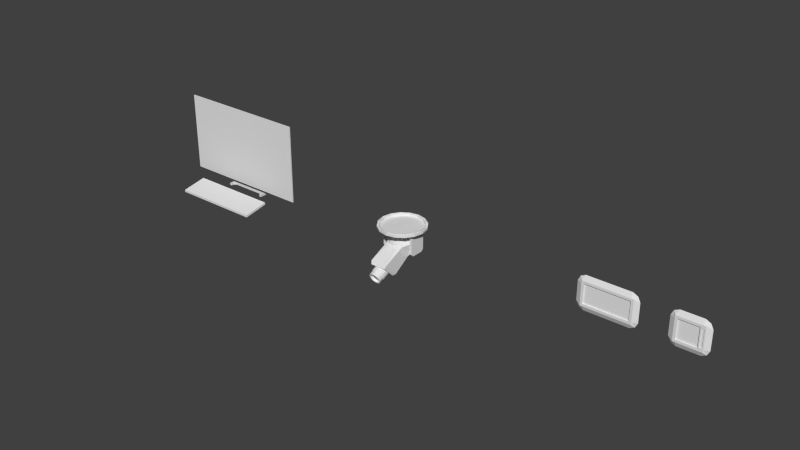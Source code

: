 # Source: digital.blend  (saved by Blender 2.67.0; exported with 4.5.12 LTS)
import bpy
from mathutils import Matrix  # noqa: F401  (used for matrix-valued properties, if any)

bpy.ops.wm.read_factory_settings(use_empty=True)
scene = bpy.context.scene
scene.name = 'Scene'

# ---- collections
col_collection_1 = bpy.data.collections.new('Collection 1'); scene.collection.children.link(col_collection_1)

# ---- world
world_world = bpy.data.worlds.new('World'); scene.world = world_world
world_world.color = (0.05088, 0.05088, 0.05088)
world_world.use_sun_shadow = False
world_world.sun_shadow_jitter_overblur = 0.0
world_world.cycles.sampling_method = 'MANUAL'
world_world.cycles.sample_map_resolution = 256

# ---- meshes
me_circle = bpy.data.meshes.new('Circle')
me_circle.from_pydata([(2.442e-17, -0.01, -0.1), (-0.03827, -0.01, -0.09239), (-0.07071, -0.01, -0.07071), (-0.09239, -0.01, -0.03827), (-0.1, -0.01, 3.616e-09), (-0.09239, -0.01, 0.03827), (-0.07071, -0.01, 0.07071), (-0.03827, -0.01, 0.09239), (-1.51e-08, -0.01, 0.1), (0.03827, -0.01, 0.09239), (0.07071, -0.01, 0.07071), (0.09239, -0.01, 0.03827), (0.1, -0.01, -1.947e-09), (0.09239, -0.01, -0.03827), (0.07071, -0.01, -0.07071), (0.03827, -0.01, -0.09239), (2.22e-17, 7.451e-09, -0.1), (-0.03827, 6.519e-09, -0.09239), (-0.07071, 5.588e-09, -0.07071), (-0.09239, 2.794e-09, -0.03827), (-0.1, 0.0, 4.371e-09), (-0.09239, -2.794e-09, 0.03827), (-0.07071, -5.588e-09, 0.07071), (-0.03827, -6.519e-09, 0.09239), (-1.51e-08, -7.451e-09, 0.1), (0.03827, -6.519e-09, 0.09239), (0.07071, -5.588e-09, 0.07071), (0.09239, -2.794e-09, 0.03827), (0.1, 0.0, -1.192e-09), (0.09239, 2.794e-09, -0.03827), (0.07071, 5.588e-09, -0.07071), (0.03827, 6.519e-09, -0.09239), (-0.03437, -0.01, -0.08297), (1.627e-09, -0.01, -0.0898), (-0.0635, -0.01, -0.0635), (-0.08297, -0.01, -0.03437), (-0.0898, -0.01, 3.771e-09), (-0.08297, -0.01, 0.03437), (-0.0635, -0.01, 0.0635), (-0.03437, -0.01, 0.08297), (-1.309e-08, -0.01, 0.0898), (0.03437, -0.01, 0.08297), (0.0635, -0.01, 0.0635), (0.08297, -0.01, 0.03437), (0.0898, -0.01, -8.631e-10), (0.08297, -0.01, -0.03437), (0.0635, -0.01, -0.0635), (0.03437, -0.01, -0.08297)], [], [(12, 13, 29, 28), (7, 8, 24, 23), (2, 3, 19, 18), (13, 14, 30, 29), (8, 9, 25, 24), (3, 4, 20, 19), (14, 15, 31, 30), (9, 10, 26, 25), (4, 5, 21, 20), (15, 0, 16, 31), (10, 11, 27, 26), (5, 6, 22, 21), (0, 1, 17, 16), (11, 12, 28, 27), (6, 7, 23, 22), (1, 2, 18, 17), (33, 32, 1, 0), (32, 34, 2, 1), (34, 35, 3, 2), (35, 36, 4, 3), (36, 37, 5, 4), (37, 38, 6, 5), (38, 39, 7, 6), (39, 40, 8, 7), (40, 41, 9, 8), (41, 42, 10, 9), (42, 43, 11, 10), (43, 44, 12, 11), (44, 45, 13, 12), (45, 46, 14, 13), (46, 47, 15, 14), (47, 33, 0, 15)])
_uv = me_circle.uv_layers.new(name='UVMap')
_uv.uv.foreach_set('vector', [0.7811, 0.4246, 0.7811, 0.2705, 0.8206, 0.2705, 0.8206, 0.4246, 0.7811, 0.4246, 0.7811, 0.2705, 0.8206, 0.2705, 0.8206, 0.4246, 0.8206, 0.2705, 0.8206, 0.4246, 0.7811, 0.4246, 0.7811, 0.2705, 0.7811, 0.4246, 0.7811, 0.2705, 0.8206, 0.2705, 0.8206, 0.4246, 0.7811, 0.4246, 0.7811, 0.2705, 0.8206, 0.2705, 0.8206, 0.4246, 0.8206, 0.2705, 0.8206, 0.4246, 0.7811, 0.4246, 0.7811, 0.2705, 0.8206, 0.2705, 0.8206, 0.4246, 0.7811, 0.4246, 0.7811, 0.2705, 0.7811, 0.4246, 0.7811, 0.2705, 0.8206, 0.2705, 0.8206, 0.4246, 0.8206, 0.2705, 0.8206, 0.4246, 0.7811, 0.4246, 0.7811, 0.2705, 0.8206, 0.2705, 0.8206, 0.4246, 0.7811, 0.4246, 0.7811, 0.2705, 0.7811, 0.4246, 0.7811, 0.2705, 0.8206, 0.2705, 0.8206, 0.4246, 0.8206, 0.2705, 0.8206, 0.4246, 0.7811, 0.4246, 0.7811, 0.2705, 0.8206, 0.2705, 0.8206, 0.4246, 0.7811, 0.4246, 0.7811, 0.2705, 0.7811, 0.4246, 0.7811, 0.2705, 0.8206, 0.2705, 0.8206, 0.4246, 0.7811, 0.4246, 0.7811, 0.2705, 0.8206, 0.2705, 0.8206, 0.4246, 0.8206, 0.2705, 0.8206, 0.4246, 0.7811, 0.4246, 0.7811, 0.2705, 0.845, 0.3711, 0.8647, 0.3908, 0.8602, 0.3976, 0.8382, 0.3756, 0.8647, 0.3908, 0.8905, 0.4015, 0.8889, 0.4094, 0.8602, 0.3976, 0.8905, 0.4015, 0.9184, 0.4015, 0.92, 0.4094, 0.8889, 0.4094, 0.9184, 0.4015, 0.9442, 0.3908, 0.9487, 0.3976, 0.92, 0.4094, 0.9442, 0.3908, 0.9639, 0.3711, 0.9706, 0.3756, 0.9487, 0.3976, 0.9639, 0.3711, 0.9746, 0.3453, 0.9825, 0.3469, 0.9706, 0.3756, 0.9746, 0.3453, 0.9746, 0.3174, 0.9825, 0.3158, 0.9825, 0.3469, 0.9746, 0.3174, 0.9639, 0.2916, 0.9706, 0.2871, 0.9825, 0.3158, 0.9639, 0.2916, 0.9442, 0.2719, 0.9487, 0.2651, 0.9706, 0.2871, 0.9442, 0.2719, 0.9184, 0.2612, 0.92, 0.2533, 0.9487, 0.2651, 0.9184, 0.2612, 0.8905, 0.2612, 0.8889, 0.2533, 0.92, 0.2533, 0.8905, 0.2612, 0.8647, 0.2719, 0.8602, 0.2651, 0.8889, 0.2533, 0.8647, 0.2719, 0.845, 0.2916, 0.8382, 0.2871, 0.8602, 0.2651, 0.845, 0.2916, 0.8343, 0.3174, 0.8264, 0.3158, 0.8382, 0.2871, 0.8343, 0.3174, 0.8343, 0.3453, 0.8264, 0.3469, 0.8264, 0.3158, 0.8343, 0.3453, 0.845, 0.3711, 0.8382, 0.3756, 0.8264, 0.3469])
me_circle.use_remesh_preserve_volume = False
me_circle.use_remesh_preserve_attributes = False
me_circle.use_mirror_vertex_groups = False
me_circle.update()
me_cube_003 = bpy.data.meshes.new('Cube.003')
me_cube_003.from_pydata([(-0.06, -0.06, -4.657e-09), (-0.06, 0.06, 4.657e-09), (0.07, 0.06, 4.657e-09), (0.07, -0.06, -4.657e-09), (-0.05, -0.05, 0.01), (-0.05, 0.05, 0.01), (0.06, 0.05, 0.01), (0.06, -0.05, 0.01), (-0.04, 0.05, 0.01), (0.05, 0.05, 0.01), (0.05, 0.07, 5.588e-09), (-0.04, 0.07, 5.588e-09), (0.05, -0.05, 0.01), (-0.04, -0.05, 0.01), (-0.04, -0.07, -5.588e-09), (0.05, -0.07, -5.588e-09), (0.04, 0.04, 0.005), (0.04, -0.04, 0.005), (-0.04, 0.04, 0.005), (-0.04, -0.04, 0.005), (-0.07, -0.04, -2.794e-09), (-0.07, 0.04, 2.794e-09), (-0.05, 0.04, 0.01), (-0.05, -0.04, 0.01), (0.08, 0.04, 2.794e-09), (0.08, -0.04, -2.794e-09), (0.06, -0.04, 0.01), (0.06, 0.04, 0.01), (-0.04, -0.04, 0.01), (-0.04, 0.04, 0.01), (0.04, -0.04, 0.01), (0.04, 0.04, 0.01), (0.055, -0.035, 0.01), (0.055, 0.035, 0.01), (0.045, 0.035, 0.01), (0.045, -0.035, 0.01), (0.054, -0.034, 0.008), (0.054, 0.034, 0.008), (0.046, 0.034, 0.008), (0.046, -0.034, 0.008)], [], [(22, 5, 1, 21), (9, 6, 2, 10), (26, 7, 3, 25), (13, 4, 0, 14), (29, 8, 5, 22), (5, 8, 11, 1), (8, 9, 10, 11), (7, 12, 15, 3), (12, 13, 14, 15), (27, 6, 9, 31), (31, 9, 8, 29), (13, 28, 23, 4), (6, 27, 24, 2), (4, 23, 20, 0), (23, 22, 21, 20), (28, 29, 22, 23), (27, 26, 25, 24), (31, 29, 18, 16), (29, 28, 19, 18), (28, 30, 17, 19), (17, 16, 18, 19), (7, 26, 30, 12), (36, 37, 38, 39), (12, 30, 28, 13), (30, 31, 16, 17), (33, 32, 26, 27), (34, 33, 27, 31), (32, 35, 30, 26), (35, 34, 31, 30), (37, 36, 32, 33), (38, 37, 33, 34), (36, 39, 35, 32), (39, 38, 34, 35), (20, 21, 1, 11, 10, 2, 24, 25, 3, 15, 14, 0)])
_uv = me_cube_003.uv_layers.new(name='UVMap')
_uv.uv.foreach_set('vector', [0.5849, 0.2629, 0.5473, 0.2182, 0.3849, 0.1965, 0.3849, 0.305, 0.5856, 0.2629, 0.5478, 0.2181, 0.385, 0.1963, 0.385, 0.3051, 0.587, 0.2627, 0.549, 0.2175, 0.3847, 0.1955, 0.3847, 0.3053, 0.586, 0.2627, 0.5481, 0.2177, 0.3846, 0.1958, 0.3846, 0.305, 0.4647, 0.4028, 0.5353, 0.4028, 0.5353, 0.4381, 0.4647, 0.4381, 0.5498, 0.2158, 0.5858, 0.2614, 0.3849, 0.3052, 0.3849, 0.1956, 0.5699, 0.03312, 0.5699, 0.4725, 0.3824, 0.4725, 0.3824, 0.03312, 0.5505, 0.2158, 0.5865, 0.2614, 0.3854, 0.3053, 0.3854, 0.1956, 0.5699, 0.03312, 0.5699, 0.4725, 0.3824, 0.4725, 0.3824, 0.03312, 0.4647, 0.04981, 0.5353, 0.04981, 0.5353, 0.08511, 0.4647, 0.1204, 0.4647, 0.1204, 0.5353, 0.08511, 0.5353, 0.4028, 0.4647, 0.4028, 0.4648, 0.4084, 0.5352, 0.4084, 0.5352, 0.4436, 0.4648, 0.4436, 0.5497, 0.2157, 0.5855, 0.261, 0.3855, 0.3047, 0.3855, 0.1956, 0.5493, 0.2158, 0.585, 0.261, 0.3857, 0.3045, 0.3857, 0.1958, 0.5819, 0.4842, 0.5819, 0.01999, 1.02, 0.01999, 1.02, 0.4842, 0.5536, 0.01901, 0.5536, 0.4846, 0.4286, 0.4846, 0.4286, 0.01901, 1.02, 0.01999, 1.02, 0.4842, 0.5819, 0.4842, 0.5819, 0.01999, 0.4876, 0.04526, 0.4876, 0.4569, 0.4598, 0.4569, 0.4598, 0.04526, 0.5223, 0.04526, 0.5223, 0.4569, 0.4598, 0.4569, 0.4598, 0.04526, 0.4598, 0.4569, 0.4598, 0.04526, 0.4876, 0.04526, 0.4876, 0.4569, 1.609, 0.01203, 1.609, 0.998, -0.6092, 0.998, -0.6092, 0.01203, 0.4648, 0.05589, 0.5352, 0.05589, 0.5352, 0.1264, 0.4648, 0.09114, 9.7e-05, 0.000103, 0.9999, 9.7e-05, 0.9999, 0.9411, 9.711e-05, 0.9411, 0.4648, 0.09114, 0.5352, 0.1264, 0.5352, 0.4084, 0.4648, 0.4084, 0.4598, 0.4569, 0.4598, 0.04526, 0.5223, 0.04526, 0.5223, 0.4569, 0.4372, 0.1439, 0.4372, 0.3638, 0.4057, 0.3795, 0.4057, 0.1282, 0.5628, 0.1439, 0.4372, 0.1439, 0.4057, 0.1282, 0.5943, 0.1282, 0.4372, 0.3638, 0.5628, 0.3638, 0.5943, 0.3795, 0.4057, 0.3795, 0.5628, 0.3638, 0.5628, 0.1439, 0.5943, 0.1282, 0.5943, 0.3795, 0.4434, 0.147, 0.4434, 0.3607, 0.4372, 0.3638, 0.4372, 0.1439, 0.5566, 0.147, 0.4434, 0.147, 0.4372, 0.1439, 0.5628, 0.1439, 0.4434, 0.3607, 0.5566, 0.3607, 0.5628, 0.3638, 0.4372, 0.3638, 0.5566, 0.3607, 0.5566, 0.147, 0.5628, 0.1439, 0.5628, 0.3638, 0.7835, 1.071, 0.2132, 1.069, 0.07085, 0.9976, 0.0, 0.8548, 0.001968, 0.2132, 0.07369, 0.07085, 0.2165, 0.0, 0.7868, 0.00175, 0.9291, 0.07348, 1.0, 0.2163, 0.998, 0.8579, 0.9263, 1.0])
me_cube_003.use_remesh_preserve_volume = False
me_cube_003.use_remesh_preserve_attributes = False
me_cube_003.use_mirror_vertex_groups = False
me_cube_003.update()
me_cube_002 = bpy.data.meshes.new('Cube.002')
me_cube_002.from_pydata([(-0.018, -0.179, 0.141), (-0.023, -0.171, 0.145), (-0.026, -0.171, 0.141), (-0.023, -0.179, 0.161), (-0.018, -0.186, 0.158), (-0.028, -0.161, 0.145), (-0.01, -0.183, 0.139), (-0.025, -0.17, 0.165), (-0.025, -0.162, 0.149), (-0.01, -0.191, 0.156), (-0.02, -0.178, 0.162), (-0.016, -0.185, 0.159), (-0.011, -0.17, 0.103), (0.0, -0.193, 0.155), (-0.026, -0.151, 0.15), (-0.026, -0.142, 0.131), (0.0, -0.186, 0.134), (-0.022, -0.166, 0.157), (-0.01, -0.149, 0.175), (-0.01, -0.142, 0.159), (-0.011, -0.13, 0.142), (-0.016, -0.152, 0.164), (0.0, -0.14, 0.16), (0.0, -0.135, 0.157), (-0.009, -0.148, 0.166), (0.0, -0.146, 0.167), (-0.037, -0.113, 0.14), (-0.037, -0.172, 0.086), (-0.02296, -0.02857, 0.02509), (-0.037, -0.03943, 0.01825), (-0.03333, -0.1198, -0.02757), (-0.01171, -0.1275, -0.03205), (-0.037, -0.03143, 0.004395), (-0.008277, -0.02148, 0.01962), (-0.037, -0.02973, -0.01656), (-0.037, -0.08775, -0.05006), (-0.03, -0.09832, -0.04982), (-0.02357, -0.108, -0.04799), (-0.01624, -0.1165, -0.04441), (-0.004479, -0.02021, 0.01743), (-0.008787, -0.01797, 0.006715), (-0.01276, -0.01798, -0.004357), (-0.01909, -0.02467, -0.02588), (-0.02252, -0.03926, -0.04386), (-0.02296, -0.04886, -0.05064), (-0.02252, -0.05953, -0.05557), (-0.02121, -0.07086, -0.05846), (-0.01909, -0.0824, -0.05921), (-0.01624, -0.09372, -0.05779), (0.0, -0.01976, 0.01666), (0.0, -0.01709, 0.005201), (0.0, -0.03702, -0.04774), (0.0, -0.04658, -0.05459), (0.0, -0.05729, -0.05945), (0.0, -0.06875, -0.06212), (0.0, -0.09211, -0.06059), (0.0, -0.1031, -0.05644), (0.0, -0.1217, -0.04219), (0.0, -0.03147, 0.03693), (0.0, -0.04005, 0.04497), (0.0, -0.05004, 0.05118), (0.0, -0.1304, 0.02391), (0.0, -0.1345, 0.0129), (0.0, -0.1365, 0.001294), (0.0, -0.1361, -0.01046), (0.0, -0.1334, -0.02192), (-0.004479, -0.03102, 0.03616), (-0.01276, -0.04877, 0.04898), (-0.01909, -0.1285, 0.02062), (-0.01624, -0.1329, 0.0101), (-0.01276, -0.1352, -0.0009039), (-0.008787, -0.1352, -0.01198), (-0.004479, -0.1329, -0.02269), (-0.01624, -0.03669, 0.03915), (-0.02357, -0.04516, 0.04273), (-0.037, -0.06523, 0.04493), (-0.02357, -0.1316, -0.007162), (-0.01624, -0.1327, -0.01629), (0.0, -0.1285, -0.03263), (-0.02121, -0.03297, 0.0327), (-0.037, -0.1215, -0.009526), (-0.02121, -0.129, -0.02274), (-0.01081, -0.1298, -0.02817), (-0.06, -0.1, 0.02), (-0.06, -0.06, 0.03), (-0.06, -0.011, -0.03), (0.0, -0.126, 0.147), (-0.037, -0.071, 0.048), (-0.02, -0.179, 0.137), (-0.011, -0.184, 0.134), (-0.022, -0.17, 0.165), (-0.023, -0.153, 0.153), (-0.023, -0.161, 0.17), (0.0, -0.185, 0.139), (-0.009, -0.188, 0.157), (-0.016, -0.181, 0.15), (-0.02, -0.174, 0.153), (-0.02, -0.162, 0.169), (-0.018, -0.154, 0.173), (-0.018, -0.146, 0.157), (0.0, -0.19, 0.156), (-0.009, -0.184, 0.149), (-0.02, -0.143, 0.154), (-0.02, -0.158, 0.161), (-0.016, -0.156, 0.172), (0.0, -0.186, 0.148), (-0.011, -0.137, 0.156), (-0.009, -0.152, 0.174), (0.0, -0.147, 0.176), (0.0, -0.15, 0.175), (0.0, -0.129, 0.143), (-0.01171, -0.02562, 0.02679), (-0.03333, -0.03337, 0.02231), (-0.02296, -0.1246, -0.03035), (-0.01081, -0.02338, 0.02291), (-0.02121, -0.02418, 0.01748), (-0.0308, -0.027, 0.01127), (-0.0369, -0.1053, -0.03811), (-0.0308, -0.1134, -0.03862), (-0.02121, -0.1202, -0.03796), (-0.01081, -0.1253, -0.03593), (-0.01624, -0.02045, 0.01103), (-0.02357, -0.02159, 0.001901), (-0.03, -0.02484, -0.007398), (-0.037, -0.03725, -0.02552), (-0.0369, -0.07732, -0.04852), (-0.008277, -0.1234, -0.03922), (-0.01624, -0.02024, -0.01536), (-0.02121, -0.03109, -0.0355), (-0.01276, -0.1044, -0.05425), (-0.008787, -0.114, -0.04872), (-0.004479, -0.1221, -0.04142), (0.0, -0.01671, -0.006555), (0.0, -0.01862, -0.01816), (0.0, -0.02277, -0.02917), (0.0, -0.02898, -0.03916), (0.0, -0.0805, -0.0625), (0.0, -0.1131, -0.05023), (0.0, -0.06105, 0.05532), (0.0, -0.07265, 0.05724), (-0.008787, -0.03918, 0.04346), (-0.01624, -0.05943, 0.05253), (-0.01909, -0.07076, 0.05395), (0.0, -0.02462, 0.02737), (-0.008277, -0.02975, 0.03396), (-0.03, -0.05484, 0.04456), (-0.037, -0.1233, 0.0114), (-0.03, -0.1283, 0.002137), (-0.07, -0.011, -0.04), (-0.008277, -0.1317, -0.02489), (-0.07, -0.011, 0.03), (-0.01081, -0.02786, 0.03067), (-0.07, -0.011, 0.02), (-0.0308, -0.03975, 0.03336), (-0.037, -0.04793, 0.03297), (-0.07, -0.11, -0.03), (-0.0308, -0.1262, -0.01653), (-0.07, -0.11, 0.02), (-0.07, -0.06, -0.04), (-0.07, -0.1, -0.04), (-0.06, -0.1, -0.03), (-0.06, -0.06, -0.03), (-0.06, -0.06, 0.02), (-0.07, -0.1, 0.03), (-0.06, -0.1, 0.03), (-0.07, -0.011, -0.03), (0.0, -0.113, 0.14), (-0.07, -0.06, 0.03), (-0.06, -0.1, -0.04), (-0.06, -0.06, -0.04), (-0.06, -0.11, 0.02), (-0.06, -0.11, -0.03), (-0.06, -0.011, 0.02), (-0.06, -0.011, 0.03), (-0.06, -0.011, -0.04), (0.0, -0.01, -0.09), (-0.03444, -0.01, -0.08315), (-0.06364, -0.01, -0.06364), (-0.08315, -0.01, -0.03444), (-0.09, -0.01, -5.943e-09), (-0.08315, -0.01, 0.03444), (-0.06364, -0.01, 0.06364), (-0.03444, -0.01, 0.08315), (0.0, -0.01, 0.09), (0.0, 6.706e-09, -0.09), (-0.03444, 6.706e-09, -0.08315), (-0.06364, 5.029e-09, -0.06364), (-0.08315, 3.353e-09, -0.03444), (-0.09, -5.082e-24, -5.029e-09), (-0.08315, -3.353e-09, 0.03444), (-0.06364, -5.029e-09, 0.06364), (-0.03444, -6.706e-09, 0.08315), (0.0, -6.706e-09, 0.09), (0.0, -0.01, -2.857e-08), (-0.032, -0.126, 0.147), (-0.026, -0.158, 0.114), (-0.02, -0.135, 0.137), (-0.032, -0.174, 0.098), (-0.02, -0.165, 0.107), (-0.028, -0.15, 0.122), (0.0, -0.171, 0.101)], [], [(1, 3, 7, 8), (4, 0, 6, 9), (0, 4, 3, 1), (10, 3, 4, 11), (1, 8, 5, 2), (36, 35, 47, 48), (40, 39, 49, 50), (44, 43, 51, 52), (45, 44, 52, 53), (46, 45, 53, 54), (62, 61, 68, 69), (63, 62, 69, 70), (64, 63, 70, 71), (65, 64, 71, 72), (71, 70, 76, 77), (78, 65, 72), (78, 82, 31), (27, 68, 61), (98, 99, 91, 92), (98, 92, 97, 104), (101, 94, 100, 105), (116, 115, 121, 122), (139, 138, 141, 142), (111, 143, 114), (144, 143, 151), (151, 143, 111), (124, 125, 160, 161), (161, 160, 168, 169), (9, 6, 93, 13), (160, 171, 168), (7, 92, 91, 8), (99, 19, 106, 102), (6, 0, 88, 89), (19, 22, 23, 106), (0, 1, 2, 88), (29, 162, 154), (152, 165, 148, 158, 159, 155, 157, 163, 167, 150), (164, 163, 157, 170), (169, 158, 148, 174), (85, 165, 152, 172), (173, 150, 167, 84), (174, 148, 165, 85), (172, 152, 150, 173), (84, 167, 163, 164), (170, 157, 155, 171), (169, 168, 159, 158), (168, 171, 155, 159), (18, 19, 99, 98), (108, 22, 19, 18), (95, 11, 94, 101), (94, 9, 13, 100), (4, 9, 94, 11), (7, 3, 10, 90), (97, 92, 7, 90), (107, 18, 98, 104), (108, 18, 107, 109), (25, 109, 107, 24), (96, 10, 11, 95), (10, 96, 17, 90), (90, 17, 103, 97), (21, 104, 97, 103), (24, 107, 104, 21), (89, 16, 93, 6), (91, 99, 102, 14), (8, 91, 14, 5), (20, 106, 23, 110), (113, 30, 118, 119), (29, 112, 116, 32), (31, 113, 119, 120), (28, 111, 114, 115), (112, 28, 115, 116), (119, 118, 37, 38), (32, 116, 122, 123), (120, 119, 38, 126), (115, 114, 33, 121), (118, 117, 36, 37), (121, 33, 39, 40), (37, 36, 48, 129), (122, 121, 40, 41), (38, 37, 129, 130), (123, 122, 41, 127), (126, 38, 130, 131), (34, 123, 127, 42), (35, 125, 46, 47), (124, 34, 42, 128), (47, 46, 54, 136), (128, 42, 134, 135), (48, 47, 136, 55), (43, 128, 135, 51), (129, 48, 55, 56), (41, 40, 50, 132), (130, 129, 56, 137), (127, 41, 132, 133), (131, 130, 137, 57), (42, 127, 133, 134), (59, 58, 66, 140), (60, 59, 140, 67), (138, 60, 67, 141), (141, 67, 74, 145), (72, 71, 77, 149), (142, 141, 145, 75), (69, 68, 146, 147), (140, 66, 144, 73), (70, 69, 147, 76), (67, 140, 73, 74), (76, 147, 80, 156), (74, 73, 79, 153), (77, 76, 156, 81), (145, 74, 153, 154), (149, 77, 81, 82), (73, 144, 151, 79), (78, 31, 120), (78, 120, 126), (114, 143, 33), (78, 126, 131), (33, 143, 39), (39, 143, 49), (78, 131, 57), (58, 143, 66), (78, 72, 149), (66, 143, 144), (78, 149, 82), (79, 151, 111, 28), (75, 87, 142), (153, 79, 28, 112), (81, 156, 30, 113), (80, 146, 83), (154, 153, 112, 29), (82, 81, 113, 31), (32, 123, 34), (145, 154, 75), (139, 142, 26), (162, 75, 154), (87, 75, 162), (26, 142, 87), (30, 117, 118), (80, 30, 156), (80, 117, 30), (117, 35, 36), (146, 80, 147), (160, 125, 35, 117), (117, 80, 160), (125, 45, 46), (125, 124, 44), (125, 44, 45), (124, 43, 44), (124, 128, 43), (27, 146, 68), (161, 162, 32), (146, 87, 162, 83), (164, 170, 83), (26, 87, 146, 27), (160, 80, 83), (160, 83, 170, 171), (83, 162, 84, 164), (162, 161, 85, 172), (21, 103, 17, 96, 95, 101, 105, 25, 24), (166, 139, 26), (32, 162, 29), (32, 34, 124), (32, 124, 161), (161, 169, 174, 85), (84, 162, 172, 173), (173, 193, 182), (180, 181, 190, 189), (175, 176, 185, 184), (193, 173, 172), (181, 182, 191, 190), (176, 177, 186, 185), (193, 172, 85), (182, 183, 192, 191), (177, 178, 187, 186), (193, 85, 174), (176, 193, 174), (178, 179, 188, 187), (193, 176, 175), (176, 174, 148, 177), (179, 180, 189, 188), (150, 173, 182, 181), (165, 152, 180, 179, 178), (180, 152, 150), (178, 148, 165), (150, 181, 180), (148, 178, 177), (193, 183, 182), (197, 199, 194), (5, 14, 15, 199), (2, 5, 199, 195), (88, 2, 195, 198), (89, 88, 198, 12), (102, 106, 20, 196), (16, 89, 12, 200), (14, 102, 196, 15), (194, 26, 27, 197), (194, 86, 166), (166, 26, 194), (27, 61, 200, 197), (197, 198, 195, 199), (15, 196, 20, 110, 194, 199), (86, 194, 110), (198, 197, 200, 12)])
_uv = me_cube_002.uv_layers.new(name='UVMap')
_uv.uv.foreach_set('vector', [0.9179, 0.2971, 0.955, 0.2992, 0.9532, 0.3191, 0.9161, 0.3182, 0.9573, 0.281, 0.9191, 0.2754, 0.9223, 0.256, 0.9607, 0.262, 0.9191, 0.2754, 0.9573, 0.281, 0.955, 0.2992, 0.9179, 0.2971, 0.9458, 0.3901, 0.9607, 0.3989, 0.9284, 0.4353, 0.9183, 0.4271, 0.9179, 0.2971, 0.9161, 0.3182, 0.906, 0.3162, 0.9081, 0.2953, 0.1964, 0.3372, 0.19, 0.3182, 0.2272, 0.3203, 0.2257, 0.3387, 0.05716, 0.06515, 0.04816, 0.08395, 0.04024, 0.08225, 0.04163, 0.0618, 0.2323, 0.2581, 0.2341, 0.2377, 0.2746, 0.2424, 0.2736, 0.2629, 0.2306, 0.2792, 0.2323, 0.2581, 0.2736, 0.2629, 0.271, 0.284, 0.2288, 0.3002, 0.2306, 0.2792, 0.271, 0.284, 0.2669, 0.3047, 0.2709, 0.1918, 0.2675, 0.2056, 0.2338, 0.1984, 0.2423, 0.1857, 0.2738, 0.1751, 0.2709, 0.1918, 0.2423, 0.1857, 0.2512, 0.1703, 0.2759, 0.1562, 0.2738, 0.1751, 0.2512, 0.1703, 0.2604, 0.1529, 0.2773, 0.1358, 0.2759, 0.1562, 0.2604, 0.1529, 0.2693, 0.1341, 0.2604, 0.1529, 0.2512, 0.1703, 0.2322, 0.1571, 0.2472, 0.1438, 0.2778, 0.1146, 0.2773, 0.1358, 0.2693, 0.1341, 0.2778, 0.1146, 0.2582, 0.1225, 0.2566, 0.1144, 0.8229, 0.8415, 0.9029, 0.5008, 0.9857, 0.5178, 0.9535, 0.3579, 0.9158, 0.3596, 0.9149, 0.3395, 0.9539, 0.3399, 0.9522, 0.2463, 0.971, 0.2899, 0.9543, 0.2946, 0.9392, 0.2552, 0.8623, 0.4048, 0.8793, 0.4462, 0.8336, 0.4584, 0.8214, 0.4159, 0.09799, 0.08072, 0.07898, 0.08787, 0.07028, 0.0743, 0.08536, 0.06103, 0.1412, 0.2612, 0.1243, 0.252, 0.1283, 0.2247, 0.1459, 0.229, 0.0608, 0.1036, 0.03966, 0.1034, 0.05929, 0.09553, 0.0546, 0.1185, 0.03966, 0.1034, 0.05915, 0.1117, 0.05915, 0.1117, 0.03966, 0.1034, 0.0608, 0.1036, 0.2013, 0.2179, 0.1944, 0.3, 0.1353, 0.3186, 0.1546, 0.2526, 0.3307, 0.2303, 0.4173, 0.2737, 0.3837, 0.2763, 0.3389, 0.2512, 0.9607, 0.262, 0.9223, 0.256, 0.9278, 0.2353, 0.9641, 0.2412, 0.4173, 0.2737, 0.3917, 0.2956, 0.3837, 0.2763, 0.9532, 0.3191, 0.9539, 0.3399, 0.9149, 0.3395, 0.9161, 0.3182, 0.9158, 0.3596, 0.9178, 0.379, 0.9057, 0.3806, 0.9065, 0.359, 0.9223, 0.256, 0.9191, 0.2754, 0.9099, 0.2748, 0.9117, 0.2538, 0.9178, 0.379, 0.9201, 0.4003, 0.9082, 0.4031, 0.9057, 0.3806, 0.9191, 0.2754, 0.9179, 0.2971, 0.9081, 0.2953, 0.9099, 0.2748, 0.1114, 0.1028, 0.158, 0.124, 0.1111, 0.1335, 0.2567, 0.3391, 0.4168, 0.3391, 0.4488, 0.3391, 0.4488, 0.4992, 0.4488, 0.6273, 0.4168, 0.6593, 0.2567, 0.6593, 0.2247, 0.6273, 0.2247, 0.4992, 0.2247, 0.3391, 0.03481, 0.6004, 0.004577, 0.6005, 0.004576, 0.5577, 0.03481, 0.5577, 0.1934, 0.4932, 0.1632, 0.4932, 0.1632, 0.3422, 0.1934, 0.3422, 0.651, 0.7097, 0.6803, 0.7097, 0.6803, 0.8565, 0.651, 0.8565, 0.101, 0.3422, 0.1312, 0.3422, 0.1312, 0.4932, 0.101, 0.4932, 0.651, 0.6804, 0.6803, 0.6804, 0.6803, 0.7097, 0.651, 0.7097, 0.651, 0.8565, 0.6803, 0.8565, 0.6803, 0.8859, 0.651, 0.8859, 0.03481, 0.7214, 0.004578, 0.7214, 0.004577, 0.6005, 0.03481, 0.6004, 0.03481, 0.5577, 0.004576, 0.5577, 0.004577, 0.4065, 0.03481, 0.4065, 0.03481, 0.2429, 0.03481, 0.3638, 0.004577, 0.3638, 0.004577, 0.2429, 0.03481, 0.3638, 0.03481, 0.4065, 0.004577, 0.4065, 0.004577, 0.3638, 0.9538, 0.377, 0.9178, 0.379, 0.9158, 0.3596, 0.9535, 0.3579, 0.9555, 0.3978, 0.9201, 0.4003, 0.9178, 0.379, 0.9538, 0.377, 0.891, 0.3947, 0.9183, 0.4271, 0.8793, 0.4462, 0.8623, 0.4048, 0.8793, 0.4462, 0.8843, 0.4623, 0.8339, 0.4744, 0.8336, 0.4584, 0.9284, 0.4353, 0.8843, 0.4623, 0.8793, 0.4462, 0.9183, 0.4271, 0.9768, 0.3461, 0.9607, 0.3989, 0.9458, 0.3901, 0.9608, 0.3444, 0.9543, 0.2946, 0.971, 0.2899, 0.9768, 0.3461, 0.9608, 0.3444, 0.9091, 0.221, 0.9195, 0.2068, 0.9522, 0.2463, 0.9392, 0.2552, 0.8744, 0.1779, 0.9195, 0.2068, 0.9091, 0.221, 0.8687, 0.1934, 0.8436, 0.2325, 0.8687, 0.1934, 0.9091, 0.221, 0.8792, 0.2539, 0.9077, 0.3693, 0.9458, 0.3901, 0.9183, 0.4271, 0.891, 0.3947, 0.9458, 0.3901, 0.9077, 0.3693, 0.9179, 0.3383, 0.9608, 0.3444, 0.9608, 0.3444, 0.9179, 0.3383, 0.9155, 0.304, 0.9543, 0.2946, 0.9034, 0.2773, 0.9392, 0.2552, 0.9543, 0.2946, 0.9155, 0.304, 0.8792, 0.2539, 0.9091, 0.221, 0.9392, 0.2552, 0.9034, 0.2773, 0.9117, 0.2538, 0.9179, 0.2322, 0.9278, 0.2353, 0.9223, 0.256, 0.9149, 0.3395, 0.9158, 0.3596, 0.9065, 0.359, 0.9057, 0.3381, 0.9161, 0.3182, 0.9149, 0.3395, 0.9057, 0.3381, 0.906, 0.3162, 0.8741, 0.3822, 0.9057, 0.3806, 0.9082, 0.4031, 0.8766, 0.4053, 0.2355, 0.1144, 0.2151, 0.1144, 0.2197, 0.09142, 0.2386, 0.09854, 0.1114, 0.1028, 0.1023, 0.1038, 0.09799, 0.08072, 0.1116, 0.07386, 0.2566, 0.1144, 0.2355, 0.1144, 0.2386, 0.09854, 0.2583, 0.1064, 0.08195, 0.1038, 0.0608, 0.1036, 0.05929, 0.09553, 0.07898, 0.08787, 0.1023, 0.1038, 0.08195, 0.1038, 0.07898, 0.08787, 0.09799, 0.08072, 0.2386, 0.09854, 0.2197, 0.09142, 0.2325, 0.072, 0.2475, 0.08516, 0.1116, 0.07386, 0.09799, 0.08072, 0.08536, 0.06103, 0.0995, 0.0493, 0.2583, 0.1064, 0.2386, 0.09854, 0.2475, 0.08516, 0.2628, 0.09954, 0.07898, 0.08787, 0.05929, 0.09553, 0.05485, 0.08862, 0.07028, 0.0743, 0.2197, 0.09142, 0.2062, 0.08504, 0.2185, 0.06054, 0.2325, 0.072, 0.07028, 0.0743, 0.05485, 0.08862, 0.04816, 0.08395, 0.05716, 0.06515, 0.2325, 0.072, 0.2185, 0.06054, 0.2429, 0.04414, 0.2517, 0.05911, 0.08536, 0.06103, 0.07028, 0.0743, 0.05716, 0.06515, 0.06631, 0.04774, 0.2475, 0.08516, 0.2325, 0.072, 0.2517, 0.05911, 0.2607, 0.07629, 0.0995, 0.0493, 0.08536, 0.06103, 0.06631, 0.04774, 0.07526, 0.03239, 0.2628, 0.09954, 0.2475, 0.08516, 0.2607, 0.07629, 0.2695, 0.09502, 0.1151, 0.03924, 0.0995, 0.0493, 0.07526, 0.03239, 0.08367, 0.01969, 0.19, 0.3182, 0.1944, 0.3, 0.2288, 0.3002, 0.2272, 0.3203, 0.2013, 0.2179, 0.2001, 0.1993, 0.2372, 0.202, 0.2357, 0.2187, 0.2272, 0.3203, 0.2288, 0.3002, 0.2669, 0.3047, 0.2615, 0.3243, 0.2357, 0.2187, 0.2372, 0.202, 0.2715, 0.2061, 0.2739, 0.2232, 0.2257, 0.3387, 0.2272, 0.3203, 0.2615, 0.3243, 0.2548, 0.3421, 0.2341, 0.2377, 0.2357, 0.2187, 0.2739, 0.2232, 0.2746, 0.2424, 0.2517, 0.05911, 0.2429, 0.04414, 0.2716, 0.03856, 0.2743, 0.05472, 0.06631, 0.04774, 0.05716, 0.06515, 0.04163, 0.0618, 0.04376, 0.04288, 0.2607, 0.07629, 0.2517, 0.05911, 0.2743, 0.05472, 0.2763, 0.07327, 0.07526, 0.03239, 0.06631, 0.04774, 0.04376, 0.04288, 0.04656, 0.0262, 0.2695, 0.09502, 0.2607, 0.07629, 0.2763, 0.07327, 0.2774, 0.09348, 0.08367, 0.01969, 0.07526, 0.03239, 0.04656, 0.0262, 0.04992, 0.01241, 0.04095, 0.1447, 0.0399, 0.1245, 0.04784, 0.123, 0.05654, 0.1418, 0.04278, 0.1633, 0.04095, 0.1447, 0.05654, 0.1418, 0.06541, 0.159, 0.04532, 0.1794, 0.04278, 0.1633, 0.06541, 0.159, 0.07411, 0.174, 0.07411, 0.174, 0.06541, 0.159, 0.08466, 0.1462, 0.09862, 0.1577, 0.2693, 0.1341, 0.2604, 0.1529, 0.2472, 0.1438, 0.2626, 0.1294, 0.1459, 0.229, 0.1283, 0.2247, 0.1311, 0.1949, 0.1491, 0.1917, 0.2423, 0.1857, 0.2338, 0.1984, 0.2022, 0.179, 0.218, 0.1689, 0.05654, 0.1418, 0.04784, 0.123, 0.0546, 0.1185, 0.0698, 0.1329, 0.2512, 0.1703, 0.2423, 0.1857, 0.218, 0.1689, 0.2322, 0.1571, 0.06541, 0.159, 0.05654, 0.1418, 0.0698, 0.1329, 0.08466, 0.1462, 0.2322, 0.1571, 0.218, 0.1689, 0.2057, 0.1444, 0.2195, 0.1375, 0.08466, 0.1462, 0.0698, 0.1329, 0.07872, 0.1196, 0.09762, 0.1268, 0.2472, 0.1438, 0.2322, 0.1571, 0.2195, 0.1375, 0.2385, 0.1303, 0.09862, 0.1577, 0.08466, 0.1462, 0.09762, 0.1268, 0.1111, 0.1335, 0.2626, 0.1294, 0.2472, 0.1438, 0.2385, 0.1303, 0.2582, 0.1225, 0.0698, 0.1329, 0.0546, 0.1185, 0.05915, 0.1117, 0.07872, 0.1196, 0.2778, 0.1146, 0.2566, 0.1144, 0.2583, 0.1064, 0.2778, 0.1146, 0.2583, 0.1064, 0.2628, 0.09954, 0.05929, 0.09553, 0.03966, 0.1034, 0.05485, 0.08862, 0.2778, 0.1146, 0.2628, 0.09954, 0.2695, 0.09502, 0.05485, 0.08862, 0.03966, 0.1034, 0.04816, 0.08395, 0.04816, 0.08395, 0.03966, 0.1034, 0.04024, 0.08225, 0.2778, 0.1146, 0.2695, 0.09502, 0.2774, 0.09348, 0.0399, 0.1245, 0.03966, 0.1034, 0.04784, 0.123, 0.2778, 0.1146, 0.2693, 0.1341, 0.2626, 0.1294, 0.04784, 0.123, 0.03966, 0.1034, 0.0546, 0.1185, 0.2778, 0.1146, 0.2626, 0.1294, 0.2582, 0.1225, 0.07872, 0.1196, 0.05915, 0.1117, 0.0608, 0.1036, 0.08195, 0.1038, 0.09639, 0.2226, 0.0878, 0.2175, 0.1006, 0.186, 0.09762, 0.1268, 0.07872, 0.1196, 0.08195, 0.1038, 0.1023, 0.1038, 0.2385, 0.1303, 0.2195, 0.1375, 0.2151, 0.1144, 0.2355, 0.1144, 0.2057, 0.1444, 0.2022, 0.179, 0.1526, 0.172, 0.1111, 0.1335, 0.09762, 0.1268, 0.1023, 0.1038, 0.1114, 0.1028, 0.2582, 0.1225, 0.2385, 0.1303, 0.2355, 0.1144, 0.2566, 0.1144, 0.1116, 0.07386, 0.0995, 0.0493, 0.1151, 0.03924, 0.09862, 0.1577, 0.1111, 0.1335, 0.1141, 0.1675, 0.07953, 0.5081, 0.1568, 0.4927, 0.2293, 0.8808, 0.158, 0.124, 0.1141, 0.1675, 0.1111, 0.1335, 0.07884, 0.2934, 0.07395, 0.3011, 0.01413, 0.2941, 0.2293, 0.8808, 0.1568, 0.4927, 0.2302, 0.4714, 0.2151, 0.1144, 0.2062, 0.08504, 0.2197, 0.09142, 0.2057, 0.1444, 0.2151, 0.1144, 0.2195, 0.1375, 0.2057, 0.1444, 0.2062, 0.08504, 0.2151, 0.1144, 0.2062, 0.08504, 0.2028, 0.05084, 0.2185, 0.06054, 0.2022, 0.179, 0.2057, 0.1444, 0.218, 0.1689, 0.1353, 0.3186, 0.1944, 0.3, 0.19, 0.3182, 0.1754, 0.3388, 0.2062, 0.08504, 0.2057, 0.1444, 0.1622, 0.0929, 0.1944, 0.3, 0.2306, 0.2792, 0.2288, 0.3002, 0.1944, 0.3, 0.2013, 0.2179, 0.2323, 0.2581, 0.1944, 0.3, 0.2323, 0.2581, 0.2306, 0.2792, 0.2013, 0.2179, 0.2341, 0.2377, 0.2323, 0.2581, 0.2013, 0.2179, 0.2357, 0.2187, 0.2341, 0.2377, 0.8229, 0.8415, 0.8253, 0.4544, 0.9029, 0.5008, 0.1676, 0.04492, 0.158, 0.124, 0.1116, 0.07386, 0.06266, 0.1815, 0.07884, 0.2934, 0.01413, 0.2941, 0.02807, 0.2267, 0.3433, 0.3494, 0.3635, 0.3431, 0.3645, 0.3784, 0.5094, 0.8846, 0.5726, 0.4675, 0.8386, 0.4589, 0.8386, 0.8306, 0.1622, 0.0929, 0.2057, 0.1444, 0.1526, 0.172, 0.4173, 0.2737, 0.3645, 0.3784, 0.3635, 0.3431, 0.3917, 0.2956, 0.3645, 0.3784, 0.262, 0.3267, 0.2973, 0.3203, 0.3433, 0.3494, 0.3681, 0.5109, 0.1912, 0.5109, 0.1912, 0.3341, 0.3681, 0.3341, 0.1363, 0.8419, 0.04971, 0.6968, 0.006297, 0.5033, 0.04921, 0.3097, 0.1361, 0.1451, 0.2878, 0.07722, 0.4825, 0.02885, 0.4825, 0.987, 0.2878, 0.9387, 0.07953, 0.8808, 0.07953, 0.5081, 0.2293, 0.8808, 0.1116, 0.07386, 0.158, 0.124, 0.1114, 0.1028, 0.1271, 0.2286, 0.1217, 0.2063, 0.1317, 0.1896, 0.1116, 0.07386, 0.1191, 0.03163, 0.1676, 0.04492, 0.1912, 0.5109, 0.1559, 0.5109, 0.1559, 0.3341, 0.1912, 0.3341, 0.4035, 0.5109, 0.3681, 0.5109, 0.3681, 0.3341, 0.4035, 0.3341, 0.5695, 0.1553, 0.5215, 0.06446, 0.6544, 0.1275, 0.582, 0.2006, 0.6249, 0.1704, 0.6354, 0.1805, 0.5885, 0.214, 0.3629, 0.08674, 0.39, 0.1416, 0.377, 0.1507, 0.3477, 0.09441, 0.5215, 0.06446, 0.5695, 0.1553, 0.5547, 0.1558, 0.6249, 0.1704, 0.6544, 0.1275, 0.6671, 0.1339, 0.6354, 0.1805, 0.39, 0.1416, 0.4274, 0.1835, 0.4182, 0.1959, 0.377, 0.1507, 0.5215, 0.06446, 0.5547, 0.1558, 0.4836, 0.1607, 0.6544, 0.1275, 0.6742, 0.07492, 0.6879, 0.08026, 0.6671, 0.1339, 0.4274, 0.1835, 0.4761, 0.2083, 0.472, 0.2231, 0.4182, 0.1959, 0.5215, 0.06446, 0.4836, 0.1607, 0.4686, 0.162, 0.39, 0.1416, 0.5215, 0.06446, 0.4686, 0.162, 0.4761, 0.2083, 0.5301, 0.2138, 0.5315, 0.2289, 0.472, 0.2231, 0.5215, 0.06446, 0.39, 0.1416, 0.3629, 0.08674, 0.39, 0.1416, 0.4686, 0.162, 0.4702, 0.1768, 0.4274, 0.1835, 0.5301, 0.2138, 0.582, 0.2006, 0.5885, 0.214, 0.5315, 0.2289, 0.5699, 0.1697, 0.5695, 0.1553, 0.6544, 0.1275, 0.6249, 0.1704, 0.4849, 0.1752, 0.5554, 0.1702, 0.582, 0.2006, 0.5301, 0.2138, 0.4761, 0.2083, 0.582, 0.2006, 0.5554, 0.1702, 0.5699, 0.1697, 0.4761, 0.2083, 0.4702, 0.1768, 0.4849, 0.1752, 0.5699, 0.1697, 0.6249, 0.1704, 0.582, 0.2006, 0.4702, 0.1768, 0.4761, 0.2083, 0.4274, 0.1835, 0.5215, 0.06446, 0.6742, 0.07492, 0.6544, 0.1275, 0.8214, 0.3936, 0.6774, 0.4142, 0.5295, 0.4007, 0.906, 0.3162, 0.9057, 0.3381, 0.864, 0.3369, 0.8555, 0.3132, 0.9081, 0.2953, 0.906, 0.3162, 0.8555, 0.3132, 0.8494, 0.29, 0.9099, 0.2748, 0.9081, 0.2953, 0.8494, 0.29, 0.8451, 0.2664, 0.9117, 0.2538, 0.9099, 0.2748, 0.8451, 0.2664, 0.8451, 0.2435, 0.9065, 0.359, 0.9057, 0.3806, 0.8741, 0.3822, 0.8688, 0.3592, 0.9179, 0.2322, 0.9117, 0.2538, 0.8451, 0.2435, 0.8457, 0.2209, 0.9057, 0.3381, 0.9065, 0.359, 0.8688, 0.3592, 0.864, 0.3369, 0.5393, 0.9423, 0.5094, 0.8846, 0.8386, 0.8306, 0.819, 0.8819, 0.2091, 0.9406, 0.07953, 0.9406, 0.07953, 0.8808, 0.07953, 0.8808, 0.2293, 0.8808, 0.2091, 0.9406, 0.8229, 0.8415, 0.9857, 0.5178, 0.9876, 0.8964, 0.8474, 0.8932, 0.8214, 0.3936, 0.7685, 0.446, 0.7257, 0.4215, 0.6774, 0.4142, 0.5021, 0.3829, 0.5253, 0.4182, 0.5599, 0.4452, 0.6021, 0.4506, 0.4793, 0.4698, 0.4941, 0.3368, 0.6021, 0.4698, 0.4793, 0.4698, 0.6021, 0.4506, 0.8103, 0.4241, 0.859, 0.3759, 0.8454, 0.5015, 0.836, 0.4586])
me_cube_002.use_remesh_preserve_volume = False
me_cube_002.use_remesh_preserve_attributes = False
me_cube_002.use_mirror_vertex_groups = False
me_cube_002.update()
me_cube = bpy.data.meshes.new('Cube')
me_cube.from_pydata([(-0.11, -0.06, -4.657e-09), (-0.11, 0.06, 4.657e-09), (0.11, 0.06, 4.657e-09), (0.11, -0.06, -4.657e-09), (-0.1, -0.05, 0.01), (-0.1, 0.05, 0.01), (0.1, 0.05, 0.01), (0.1, -0.05, 0.01), (-0.09, 0.05, 0.01), (0.09, 0.05, 0.01), (0.09, 0.07, 5.588e-09), (-0.09, 0.07, 5.588e-09), (0.09, -0.05, 0.01), (-0.09, -0.05, 0.01), (-0.09, -0.07, -5.588e-09), (0.09, -0.07, -5.588e-09), (0.09, 0.04, 0.005), (0.09, -0.04, 0.005), (-0.09, 0.04, 0.005), (-0.09, -0.04, 0.005), (-0.12, -0.04, -2.794e-09), (-0.12, 0.04, 2.794e-09), (-0.1, 0.04, 0.01), (-0.1, -0.04, 0.01), (0.12, 0.04, 2.794e-09), (0.12, -0.04, -2.794e-09), (0.1, -0.04, 0.01), (0.1, 0.04, 0.01), (-0.09, -0.04, 0.01), (-0.09, 0.04, 0.01), (0.09, -0.04, 0.01), (0.09, 0.04, 0.01)], [], [(22, 5, 1, 21), (9, 6, 2, 10), (26, 7, 3, 25), (13, 4, 0, 14), (29, 8, 5, 22), (5, 8, 11, 1), (8, 9, 10, 11), (7, 12, 15, 3), (12, 13, 14, 15), (27, 6, 9, 31), (31, 9, 8, 29), (13, 28, 23, 4), (6, 27, 24, 2), (4, 23, 20, 0), (23, 22, 21, 20), (28, 29, 22, 23), (27, 26, 25, 24), (31, 29, 18, 16), (29, 28, 19, 18), (28, 30, 17, 19), (17, 16, 18, 19), (7, 26, 30, 12), (26, 27, 31, 30), (12, 30, 28, 13), (30, 31, 16, 17), (20, 21, 1, 11, 10, 2, 24, 25, 3, 15, 14, 0)])
_uv = me_cube.uv_layers.new(name='UVMap')
_uv.uv.foreach_set('vector', [0.5849, 0.2629, 0.5473, 0.2182, 0.3849, 0.1965, 0.3849, 0.305, 0.5856, 0.2629, 0.5478, 0.2181, 0.385, 0.1963, 0.385, 0.3051, 0.587, 0.2627, 0.549, 0.2175, 0.3847, 0.1955, 0.3847, 0.3053, 0.586, 0.2627, 0.5481, 0.2177, 0.3846, 0.1958, 0.3846, 0.305, 0.5838, 0.3369, 0.5838, 0.415, 0.4276, 0.415, 0.4276, 0.3369, 0.5498, 0.2158, 0.5858, 0.2614, 0.3849, 0.3052, 0.3849, 0.1956, 0.5699, 0.03312, 0.5699, 0.4725, 0.3824, 0.4725, 0.3824, 0.03312, 0.5505, 0.2158, 0.5865, 0.2614, 0.3854, 0.3053, 0.3854, 0.1956, 0.5699, 0.03312, 0.5699, 0.4725, 0.3824, 0.4725, 0.3824, 0.03312, 0.5838, 0.3369, 0.5838, 0.415, 0.4276, 0.415, 0.4276, 0.3369, 1.0, 0.9834, 1.0, 1.011, 1.667e-05, 1.011, 1.667e-05, 0.9834, 0.5526, 0.3313, 0.5526, 0.3923, 0.4306, 0.3923, 0.4306, 0.3313, 0.5497, 0.2157, 0.5855, 0.261, 0.3855, 0.3047, 0.3855, 0.1956, 0.5493, 0.2158, 0.585, 0.261, 0.3857, 0.3045, 0.3857, 0.1958, 0.5819, 0.4842, 0.5819, 0.01999, 1.02, 0.01999, 1.02, 0.4842, 0.5536, 0.01901, 0.5536, 0.4846, 0.4286, 0.4846, 0.4286, 0.01901, 1.02, 0.01999, 1.02, 0.4842, 0.5819, 0.4842, 0.5819, 0.01999, 0.4876, 0.04526, 0.4876, 0.4569, 0.4598, 0.4569, 0.4598, 0.04526, 0.5223, 0.04526, 0.5223, 0.4569, 0.4598, 0.4569, 0.4598, 0.04526, 0.4598, 0.4569, 0.4598, 0.04526, 0.4876, 0.04526, 0.4876, 0.4569, 1.609, 0.01203, 1.609, 0.998, -0.6092, 0.998, -0.6092, 0.01203, 0.5838, 0.3369, 0.5838, 0.415, 0.4276, 0.415, 0.4276, 0.3369, 0.5536, 0.01901, 0.5536, 0.4846, 0.4286, 0.4846, 0.4286, 0.01901, 1.0, -0.01121, 1.0, 0.01656, 1.667e-05, 0.01656, 1.667e-05, -0.01121, 0.4598, 0.4569, 0.4598, 0.04526, 0.5223, 0.04526, 0.5223, 0.4569, 7.64e-05, 0.4583, 7.636e-05, 0.1251, 0.04174, 0.04174, 0.1251, 7.692e-05, 0.8749, 7.636e-05, 0.9583, 0.04174, 0.9999, 0.1251, 0.9999, 0.4583, 0.9583, 0.5417, 0.8749, 0.5833, 0.1251, 0.5833, 0.04174, 0.5417])
me_cube.use_remesh_preserve_volume = False
me_cube.use_remesh_preserve_attributes = False
me_cube.use_mirror_vertex_groups = False
me_cube.update()
me_cube_001 = bpy.data.meshes.new('Cube.001')
me_cube_001.from_pydata([(0.2, -0.18, -0.03), (0.2, -0.2, 0.08), (-0.2, -0.19, 0.08), (-0.2, -0.17, -0.03), (0.2, -0.17, -0.03), (0.2, -0.19, 0.08), (0.19, -0.1818, -0.02), (0.18, -0.1818, -0.02), (0.18, -0.1836, -0.01), (0.19, -0.1836, -0.01), (-0.18, -0.1836, -0.01), (2.665e-17, -0.2, 0.08), (-0.18, -0.1818, -0.02), (-0.19, -0.1836, -0.01), (-0.19, -0.1818, -0.02), (-0.2, -0.18, -0.03), (-0.2, -0.2, 0.08), (-0.18, -0.18, -0.03), (0.18, -0.18, -0.03), (0.09, -0.2, -0.1), (0.09, -0.2, -0.11), (0.1, -0.2, -0.11), (0.1, -0.2, -0.1), (0.09, -0.19, -0.1), (0.09, -0.19, -0.11), (0.1, -0.19, -0.11), (0.1, -0.19, -0.1), (0.19, -0.183, -0.02), (0.18, -0.183, -0.02), (0.18, -0.184, -0.017), (0.19, -0.184, -0.017), (0.19, -0.2, -0.02), (0.18, -0.2, -0.02), (0.18, -0.2, -0.019), (0.19, -0.2, -0.019), (0.02, -0.19, -0.12), (0.08, -0.19, -0.12), (0.08, -0.2, -0.12), (0.04, -0.2, -0.16), (0.04, -0.19, -0.16), (0.05, -0.19, -0.17), (0.05, -0.2, -0.17), (-0.19, -0.183, -0.02), (-0.19, -0.184, -0.017), (-0.18, -0.183, -0.02), (-0.18, -0.184, -0.017), (0.07, -0.2, -0.17), (0.07, -0.19, -0.17), (0.1, -0.19, -0.14), (0.1, -0.2, -0.14), (-0.18, -0.2, -0.019), (-0.18, -0.2, -0.02), (-0.19, -0.2, -0.019), (-0.19, -0.2, -0.02), (0.02, -0.2, -0.16), (-0.09, -0.19, -0.1), (-0.09, -0.19, -0.11), (-0.1, -0.19, -0.11), (-0.1, -0.19, -0.1), (-0.09, -0.2, -0.1), (-0.09, -0.2, -0.11), (-0.1, -0.2, -0.11), (-0.1, -0.2, -0.1), (-0.02, -0.19, -0.12), (-0.02, -0.2, -0.12), (-0.08, -0.2, -0.12), (-0.08, -0.19, -0.12), (-0.04, -0.19, -0.16), (-0.04, -0.2, -0.16), (-0.05, -0.2, -0.17), (-0.05, -0.19, -0.17), (-0.07, -0.19, -0.17), (-0.07, -0.2, -0.17), (-0.1, -0.2, -0.14), (-0.1, -0.19, -0.14), (-0.02, -0.19, -0.16), (-0.02, -0.2, -0.16), (0.02, -0.2, -0.12), (0.02, -0.19, -0.16), (7.55e-17, -0.19, -0.15), (6.661e-17, -0.15, -0.15), (0.004, -0.19, -0.149), (0.004, -0.15, -0.149), (0.007, -0.19, -0.147), (0.007, -0.15, -0.147), (0.009, -0.19, -0.144), (0.009, -0.15, -0.144), (0.01, -0.19, -0.14), (0.01, -0.15, -0.14), (0.009, -0.19, -0.136), (0.009, -0.15, -0.136), (0.007, -0.19, -0.133), (0.007, -0.15, -0.133), (0.004, -0.19, -0.131), (0.004, -0.15, -0.131), (7.105e-17, -0.19, -0.13), (-0.004, -0.19, -0.131), (-0.004, -0.15, -0.131), (-0.007, -0.19, -0.133), (-0.007, -0.15, -0.133), (-0.009, -0.19, -0.136), (-0.009, -0.15, -0.136), (-0.01, -0.19, -0.14), (-0.01, -0.15, -0.14), (-0.009, -0.19, -0.144), (-0.009, -0.15, -0.144), (-0.007, -0.19, -0.147), (-0.007, -0.15, -0.147), (-0.004, -0.19, -0.149), (-0.004, -0.15, -0.149), (-0.3, -0.165, -0.1), (0.01157, -0.1242, -0.1429), (0.01487, -0.1282, -0.14), (0.01653, -0.1336, -0.1363), (0.01487, -0.1391, -0.1325), (0.01157, -0.1431, -0.1296), (0.006611, -0.1458, -0.1277), (-0.006611, -0.1458, -0.1277), (-0.01157, -0.1431, -0.1296), (-0.01487, -0.1391, -0.1325), (-0.01653, -0.1336, -0.1363), (-0.01487, -0.1282, -0.14), (-0.01157, -0.1242, -0.1429), (-0.006611, -0.1215, -0.1448), (1.165e-13, -0.1472, -0.1268), (-2.559e-11, -0.148, -0.1287), (-0.3, -0.165, -0.105), (0.3, -0.165, -0.105), (0.3, -0.165, -0.1), (-0.3, 0.185, -0.1), (-0.3, 0.185, -0.105), (0.3, 0.185, -0.105), (0.3, 0.185, -0.1), (6.276e-17, -0.15, -0.13), (-0.005172, -0.1306, -0.146), (-0.009051, -0.1325, -0.1442), (-0.01164, -0.1352, -0.1415), (-0.01293, -0.1389, -0.1378), (-0.01164, -0.1425, -0.1342), (-0.009051, -0.1453, -0.1314), (-0.005172, -0.1471, -0.1296), (0.005172, -0.1471, -0.1296), (0.009051, -0.1453, -0.1314), (0.01164, -0.1425, -0.1342), (0.01293, -0.1389, -0.1378), (0.01164, -0.1352, -0.1415), (0.009051, -0.1325, -0.1442), (0.005172, -0.1306, -0.146), (-2.559e-11, -0.1297, -0.147), (0.006611, -0.1215, -0.1448), (1.165e-13, -0.1201, -0.1457), (0.01407, -0.1161, -0.1392), (0.01808, -0.1216, -0.1367), (0.02009, -0.1288, -0.1333), (0.01808, -0.1361, -0.1299), (0.01407, -0.1416, -0.1273), (0.008037, -0.1452, -0.1256), (-0.008037, -0.1452, -0.1256), (-0.01407, -0.1416, -0.1273), (-0.01808, -0.1361, -0.1299), (-0.02009, -0.1288, -0.1333), (-0.01808, -0.1216, -0.1367), (-0.01407, -0.1161, -0.1392), (-0.008037, -0.1125, -0.1409), (1.27e-11, -0.1471, -0.1248), (0.008037, -0.1125, -0.1409), (1.27e-11, -0.1106, -0.1418), (0.01672, -0.108, -0.1335), (0.02149, -0.1149, -0.1317), (0.02388, -0.1241, -0.1292), (0.02149, -0.1334, -0.1267), (0.01672, -0.1403, -0.1249), (0.009553, -0.1449, -0.1236), (-0.009553, -0.1449, -0.1236), (-0.01672, -0.1403, -0.1249), (-0.02149, -0.1334, -0.1267), (-0.02388, -0.1241, -0.1292), (-0.02149, -0.1149, -0.1317), (-0.01672, -0.108, -0.1335), (-0.009553, -0.1034, -0.1348), (3.968e-12, -0.1472, -0.123), (0.009553, -0.1034, -0.1348), (3.968e-12, -0.1011, -0.1354), (0.01872, -0.1028, -0.1291), (0.02407, -0.1107, -0.1277), (0.02674, -0.1212, -0.1259), (0.02407, -0.1317, -0.124), (0.01872, -0.1396, -0.1226), (0.0107, -0.1449, -0.1217), (-0.0107, -0.1449, -0.1217), (-0.01872, -0.1396, -0.1226), (-0.02407, -0.1317, -0.124), (-0.02674, -0.1212, -0.1259), (-0.02407, -0.1107, -0.1277), (-0.01872, -0.1028, -0.1291), (-0.0107, -0.0975, -0.13), (-9.535e-12, -0.1475, -0.1212), (0.0107, -0.0975, -0.13), (-9.535e-12, -0.09486, -0.1305), (0.02337, -0.1011, -0.1306), (0.03004, -0.1109, -0.1288), (0.03338, -0.1241, -0.1265), (0.02704, -0.1328, -0.1231), (0.02337, -0.1442, -0.121), (0.01335, -0.1508, -0.1199), (-0.01335, -0.1508, -0.1199), (-0.02337, -0.1442, -0.121), (-0.02704, -0.1328, -0.1231), (-0.03338, -0.1241, -0.1265), (-0.03004, -0.1109, -0.1288), (-0.02337, -0.1011, -0.1306), (-0.01335, -0.09451, -0.1317), (1.714e-11, -0.1541, -0.1193), (0.01335, -0.09451, -0.1317), (1.6e-11, -0.09138, -0.1304), (-0.06089, -0.1347, -0.1227), (0.06089, -0.1347, -0.1227), (0.0548, -0.1108, -0.1269), (0.04262, -0.09276, -0.1301), (-0.0548, -0.1108, -0.1269), (-0.04262, -0.09276, -0.1301), (-0.02436, -0.08077, -0.1322), (0.02436, -0.08077, -0.1322)], [], [(17, 3, 18), (2, 3, 15, 16), (4, 5, 1, 0), (18, 3, 4), (18, 4, 0), (5, 4, 3, 2), (5, 2, 16, 11, 1), (3, 17, 15), (8, 11, 10), (9, 1, 8), (8, 1, 11), (11, 16, 10), (16, 13, 10), (17, 12, 14, 15), (14, 13, 16, 15), (13, 14, 42, 43), (12, 7, 8, 10), (6, 9, 30, 27), (6, 7, 18, 0), (9, 6, 0, 1), (18, 7, 12, 17), (23, 24, 20, 19), (24, 25, 21, 20), (25, 26, 22, 21), (26, 23, 19, 22), (19, 20, 21, 22), (26, 25, 24, 23), (27, 30, 34, 31), (9, 8, 29, 30), (7, 6, 27, 28), (8, 7, 28, 29), (34, 33, 32, 31), (28, 27, 31, 32), (29, 28, 32, 33), (30, 29, 33, 34), (10, 13, 43, 45), (51, 50, 52, 53), (45, 43, 52, 50), (14, 12, 44, 42), (12, 10, 45, 44), (43, 42, 53, 52), (44, 45, 50, 51), (42, 44, 51, 53), (24, 36, 37, 20), (25, 21, 49, 48), (48, 49, 46, 47), (47, 46, 41, 40), (40, 41, 38, 39), (25, 48, 36, 24), (20, 37, 49, 21), (47, 35, 36, 48), (40, 35, 47), (39, 35, 40), (59, 60, 56, 55), (60, 61, 57, 56), (61, 62, 58, 57), (62, 59, 55, 58), (55, 56, 57, 58), (62, 61, 60, 59), (60, 65, 66, 56), (65, 64, 63, 66), (61, 57, 74, 73), (73, 74, 71, 72), (72, 71, 70, 69), (69, 70, 67, 68), (68, 67, 75, 76), (61, 73, 65, 60), (56, 66, 74, 57), (72, 64, 65, 73), (74, 66, 63, 71), (69, 64, 72), (68, 64, 69), (63, 67, 70), (71, 63, 70), (76, 64, 68), (67, 63, 75), (36, 35, 77, 37), (39, 38, 54, 78), (49, 37, 77, 46), (77, 38, 41), (46, 77, 41), (95, 63, 35), (38, 77, 54), (63, 95, 96, 98, 100, 102), (76, 75, 78, 54), (64, 76, 54, 77), (64, 77, 35, 63), (79, 80, 82, 81), (81, 82, 84, 83), (83, 84, 86, 85), (85, 86, 88, 87), (87, 88, 90, 89), (89, 90, 92, 91), (91, 92, 94, 93), (96, 97, 99, 98), (98, 99, 101, 100), (100, 101, 103, 102), (102, 103, 105, 104), (104, 105, 107, 106), (35, 87, 89, 91, 93, 95), (106, 107, 109, 108), (78, 87, 35), (102, 75, 63), (78, 79, 81, 83, 85, 87), (78, 35, 39), (108, 109, 80, 79), (75, 102, 104, 106, 108, 79), (79, 78, 75), (131, 132, 128, 127), (135, 136, 121, 122), (141, 142, 115, 116), (134, 135, 122, 123), (139, 140, 117, 118), (145, 146, 111, 112), (147, 148, 150, 149), (148, 134, 123, 150), (138, 139, 118, 119), (144, 145, 112, 113), (129, 130, 126, 110), (146, 147, 149, 111), (125, 141, 116, 124), (137, 138, 119, 120), (143, 144, 113, 114), (140, 125, 124, 117), (132, 129, 110, 128), (110, 126, 127, 128), (132, 131, 130, 129), (136, 137, 120, 121), (142, 143, 114, 115), (84, 82, 147, 146), (99, 97, 140, 139), (133, 94, 141, 125), (94, 92, 142, 141), (109, 107, 135, 134), (90, 88, 144, 143), (105, 103, 137, 136), (86, 84, 146, 145), (101, 99, 139, 138), (92, 90, 143, 142), (97, 133, 125, 140), (82, 80, 148, 147), (93, 94, 133, 95), (95, 133, 97, 96), (107, 105, 136, 135), (80, 109, 134, 148), (88, 86, 145, 144), (103, 101, 138, 137), (124, 116, 156, 164), (120, 119, 159, 160), (114, 113, 153, 154), (121, 120, 160, 161), (115, 114, 154, 155), (149, 150, 166, 165), (122, 121, 161, 162), (116, 115, 155, 156), (111, 149, 165, 151), (123, 122, 162, 163), (118, 117, 157, 158), (112, 111, 151, 152), (150, 123, 163, 166), (119, 118, 158, 159), (117, 124, 164, 157), (113, 112, 152, 153), (161, 160, 176, 177), (155, 154, 170, 171), (165, 166, 182, 181), (162, 161, 177, 178), (156, 155, 171, 172), (151, 165, 181, 167), (163, 162, 178, 179), (158, 157, 173, 174), (152, 151, 167, 168), (166, 163, 179, 182), (159, 158, 174, 175), (153, 152, 168, 169), (164, 156, 172, 180), (160, 159, 175, 176), (154, 153, 169, 170), (157, 164, 180, 173), (173, 180, 196, 189), (177, 176, 192, 193), (171, 170, 186, 187), (181, 182, 198, 197), (178, 177, 193, 194), (172, 171, 187, 188), (167, 181, 197, 183), (179, 178, 194, 195), (174, 173, 189, 190), (168, 167, 183, 184), (182, 179, 195, 198), (175, 174, 190, 191), (169, 168, 184, 185), (180, 172, 188, 196), (176, 175, 191, 192), (170, 169, 185, 186), (186, 185, 201, 202), (189, 196, 212, 205), (193, 192, 208, 209), (187, 186, 202, 203), (197, 198, 214, 213), (194, 193, 209, 210), (188, 187, 203, 204), (183, 197, 213, 199), (195, 194, 210, 211), (190, 189, 205, 206), (184, 183, 199, 200), (198, 195, 211, 214), (191, 190, 206, 207), (185, 184, 200, 201), (196, 188, 204, 212), (192, 191, 207, 208), (211, 210, 220, 221), (209, 208, 215, 219), (201, 200, 217, 216), (200, 199, 218, 217), (210, 209, 219, 220), (199, 213, 222, 218), (222, 131, 127, 216, 217, 218), (221, 130, 131, 222), (222, 213, 214, 211, 221), (130, 221, 220, 219, 215, 126), (208, 207, 206, 215), (206, 126, 215), (203, 127, 126, 206, 205, 212, 204), (203, 202, 201, 216), (127, 203, 216)])
_uv = me_cube_001.uv_layers.new(name='UVMap')
_uv.uv.foreach_set('vector', [0.9433, 0.03107, 0.9587, 0.0, 0.945, 0.5896, 0.5932, 0.7945, 0.5934, 0.6211, 0.6086, 0.6239, 0.6084, 0.7973, 0.8943, 0.6211, 0.8945, 0.7945, 0.8793, 0.7973, 0.8791, 0.6239, 0.945, 0.5896, 0.9587, 0.0, 0.9606, 0.6205, 0.945, 0.5896, 0.9606, 0.6205, 0.9451, 0.6206, 0.753, 0.0005243, 0.9238, 0.0, 0.9258, 0.6205, 0.7549, 0.6211, 0.9277, 0.6206, 0.9258, 4.755e-05, 0.9413, 0.0, 0.9422, 0.3103, 0.9432, 0.6205, 0.9587, 0.0, 0.9433, 0.03107, 0.9432, 4.751e-05, 0.7199, 0.59, 0.5802, 0.3103, 0.7216, 0.03146, 0.7199, 0.6055, 0.5793, 0.6205, 0.7199, 0.59, 0.7199, 0.59, 0.5793, 0.6205, 0.5802, 0.3103, 0.5802, 0.3103, 0.5812, 0.0, 0.7216, 0.03146, 0.5812, 0.0, 0.7217, 0.01594, 0.7216, 0.03146, 0.7529, 0.03155, 0.7372, 0.03151, 0.7373, 0.01599, 0.753, 0.0005263, 0.7373, 0.01599, 0.7217, 0.01594, 0.5812, 0.0, 0.753, 0.0005263, 0.9262, 0.6765, 0.9104, 0.6766, 0.9107, 0.6748, 0.9156, 0.6741, 0.7372, 0.03151, 0.7355, 0.59, 0.7199, 0.59, 0.7216, 0.03146, 0.9262, 0.7175, 0.9104, 0.7175, 0.921, 0.715, 0.9258, 0.7157, 0.7355, 0.6055, 0.7355, 0.59, 0.7511, 0.59, 0.751, 0.6211, 0.7199, 0.6055, 0.7355, 0.6055, 0.751, 0.6211, 0.5793, 0.6205, 0.7511, 0.59, 0.7355, 0.59, 0.7372, 0.03151, 0.7529, 0.03155, 0.912, 0.8914, 0.9275, 0.8913, 0.9275, 0.9068, 0.912, 0.9069, 0.9256, 0.7528, 0.9255, 0.7684, 0.91, 0.7683, 0.9101, 0.7528, 0.9113, 0.8914, 0.911, 0.9069, 0.8955, 0.9067, 0.8958, 0.8912, 0.6125, 0.922, 0.6125, 0.9065, 0.628, 0.9065, 0.628, 0.922, 0.6437, 0.9158, 0.6592, 0.9159, 0.6591, 0.9314, 0.6436, 0.9313, 0.7539, 0.6211, 0.7694, 0.6211, 0.7694, 0.6366, 0.7539, 0.6366, 0.9258, 0.7157, 0.921, 0.715, 0.9196, 0.69, 0.9212, 0.6897, 0.7199, 0.6055, 0.7199, 0.59, 0.7307, 0.59, 0.7307, 0.6055, 0.9102, 0.7691, 0.9257, 0.7691, 0.9257, 0.771, 0.9102, 0.7709, 0.9262, 0.7452, 0.9104, 0.7452, 0.9107, 0.7434, 0.9156, 0.7427, 0.5793, 0.6366, 0.5793, 0.6211, 0.5808, 0.6211, 0.5809, 0.6366, 0.9102, 0.7709, 0.9257, 0.771, 0.9256, 0.7973, 0.9101, 0.7973, 0.9156, 0.7427, 0.9107, 0.7434, 0.9154, 0.7175, 0.9169, 0.7178, 0.912, 0.7974, 0.9275, 0.7973, 0.9276, 0.8222, 0.912, 0.8223, 0.7216, 0.03146, 0.7217, 0.01594, 0.7325, 0.01598, 0.7325, 0.03149, 0.5931, 0.6366, 0.5916, 0.6366, 0.5916, 0.6211, 0.5932, 0.6211, 0.879, 0.9253, 0.8635, 0.9253, 0.8635, 0.9004, 0.8791, 0.9004, 0.9101, 0.7973, 0.8946, 0.7973, 0.8946, 0.7955, 0.9101, 0.7954, 0.9262, 0.6488, 0.9104, 0.6488, 0.921, 0.6463, 0.9258, 0.647, 0.9156, 0.6741, 0.9107, 0.6748, 0.9154, 0.6488, 0.9169, 0.6491, 0.9258, 0.647, 0.921, 0.6463, 0.9196, 0.6213, 0.9212, 0.6211, 0.9101, 0.7954, 0.8946, 0.7955, 0.8945, 0.7691, 0.91, 0.7691, 0.8632, 0.9004, 0.8635, 0.8849, 0.8791, 0.8848, 0.8787, 0.9003, 0.9113, 0.8914, 0.8958, 0.8912, 0.8965, 0.8446, 0.912, 0.8449, 0.912, 0.8449, 0.8965, 0.8446, 0.8956, 0.7973, 0.9111, 0.7975, 0.6435, 0.9065, 0.628, 0.9064, 0.6281, 0.8754, 0.6436, 0.8754, 0.8945, 0.7533, 0.91, 0.7528, 0.91, 0.7686, 0.8945, 0.7691, 0.7694, 0.6211, 0.816, 0.6213, 0.7848, 0.6522, 0.7694, 0.6366, 0.6592, 0.9159, 0.6747, 0.9004, 0.7056, 0.9315, 0.6591, 0.9314, 0.8624, 0.6679, 0.7845, 0.7453, 0.7848, 0.6522, 0.816, 0.6213, 0.8623, 0.699, 0.7845, 0.7453, 0.8624, 0.6679, 0.8467, 0.7144, 0.7845, 0.7453, 0.8623, 0.699, 0.9266, 0.9224, 0.9111, 0.9224, 0.9111, 0.9069, 0.9266, 0.9069, 0.8791, 0.9225, 0.8791, 0.9069, 0.8946, 0.9069, 0.8946, 0.9224, 0.8953, 0.8912, 0.8955, 0.9067, 0.88, 0.9069, 0.8798, 0.8914, 0.9111, 0.9069, 0.911, 0.9225, 0.8955, 0.9224, 0.8956, 0.9069, 0.753, 0.9158, 0.7685, 0.9159, 0.7685, 0.9314, 0.753, 0.9313, 0.6446, 0.6211, 0.6601, 0.6211, 0.66, 0.6366, 0.6445, 0.6366, 0.8779, 0.6211, 0.8783, 0.6366, 0.8628, 0.6366, 0.8624, 0.6211, 0.8783, 0.6366, 0.8786, 0.7297, 0.8631, 0.7297, 0.8628, 0.6366, 0.8953, 0.8912, 0.8798, 0.8914, 0.8791, 0.8449, 0.8946, 0.8446, 0.8946, 0.8446, 0.8791, 0.8449, 0.88, 0.7975, 0.8955, 0.7973, 0.6086, 0.8754, 0.6241, 0.8754, 0.6242, 0.9064, 0.6087, 0.9065, 0.628, 0.9065, 0.6435, 0.907, 0.6436, 0.9228, 0.6281, 0.9222, 0.8945, 0.6211, 0.91, 0.6211, 0.9101, 0.6521, 0.8946, 0.6521, 0.6601, 0.6211, 0.7066, 0.6213, 0.6755, 0.6522, 0.66, 0.6366, 0.7685, 0.9159, 0.7841, 0.9004, 0.815, 0.9315, 0.7685, 0.9314, 0.753, 0.6679, 0.6752, 0.7453, 0.6755, 0.6522, 0.7066, 0.6213, 0.815, 0.9315, 0.7841, 0.9004, 0.7844, 0.8073, 0.8617, 0.8851, 0.7529, 0.699, 0.6752, 0.7453, 0.753, 0.6679, 0.7373, 0.7144, 0.6752, 0.7453, 0.7529, 0.699, 0.7844, 0.8073, 0.8463, 0.8385, 0.8618, 0.8541, 0.8617, 0.8851, 0.7844, 0.8073, 0.8618, 0.8541, 0.7372, 0.7455, 0.6752, 0.7453, 0.7373, 0.7144, 0.8463, 0.8385, 0.7844, 0.8073, 0.8464, 0.8075, 0.8635, 0.8849, 0.8633, 0.7918, 0.8788, 0.7917, 0.8791, 0.8848, 0.9104, 0.7452, 0.8949, 0.7452, 0.8948, 0.7142, 0.9103, 0.7142, 0.7056, 0.9315, 0.6747, 0.9004, 0.675, 0.8073, 0.7523, 0.8851, 0.675, 0.8073, 0.7369, 0.8386, 0.7524, 0.8541, 0.7523, 0.8851, 0.675, 0.8073, 0.7524, 0.8541, 0.8, 0.7764, 0.7844, 0.8073, 0.7845, 0.7453, 0.7369, 0.8386, 0.675, 0.8073, 0.737, 0.8075, 0.7844, 0.8073, 0.8, 0.7764, 0.8015, 0.7826, 0.8046, 0.7872, 0.8092, 0.7903, 0.8154, 0.7919, 0.8946, 0.6521, 0.9101, 0.6521, 0.9103, 0.7142, 0.8948, 0.7142, 0.6752, 0.7453, 0.7372, 0.7455, 0.737, 0.8075, 0.675, 0.8073, 0.8786, 0.7297, 0.8788, 0.7917, 0.8633, 0.7918, 0.8631, 0.7297, 0.0002642, 0.4672, 0.06224, 0.467, 0.06218, 0.4732, 0.0002063, 0.4734, 0.0002063, 0.4734, 0.06218, 0.4732, 0.06204, 0.4779, 6.662e-05, 0.478, 0.6337, 0.7482, 0.6436, 0.8095, 0.639, 0.8103, 0.6291, 0.7491, 0.6291, 0.7491, 0.639, 0.8103, 0.6328, 0.8114, 0.6229, 0.7501, 0.6229, 0.7501, 0.6328, 0.8114, 0.6267, 0.8123, 0.6168, 0.7511, 0.6168, 0.7511, 0.6267, 0.8123, 0.6222, 0.8129, 0.6123, 0.7517, 0.5839, 0.8668, 0.5837, 0.8048, 0.5884, 0.8047, 0.5886, 0.8667, 0.601, 0.8667, 0.6008, 0.8047, 0.6055, 0.8047, 0.6057, 0.8668, 0.64, 0.6245, 0.6301, 0.6857, 0.6255, 0.6851, 0.6354, 0.6239, 0.6354, 0.6239, 0.6255, 0.6851, 0.6194, 0.6842, 0.6293, 0.623, 0.6293, 0.623, 0.6194, 0.6842, 0.6133, 0.6832, 0.6232, 0.6219, 0.6232, 0.6219, 0.6133, 0.6832, 0.6087, 0.6823, 0.6186, 0.6211, 0.7845, 0.7453, 0.8155, 0.7609, 0.8093, 0.7624, 0.8047, 0.7655, 0.8015, 0.7702, 0.8, 0.7764, 0.0, 0.4563, 0.06198, 0.4561, 0.06215, 0.4608, 0.0001682, 0.461, 0.8466, 0.7455, 0.8155, 0.7609, 0.7845, 0.7453, 0.8154, 0.7919, 0.8464, 0.8075, 0.7844, 0.8073, 0.8466, 0.7455, 0.831, 0.7764, 0.8295, 0.7702, 0.8264, 0.7656, 0.8217, 0.7625, 0.8155, 0.7609, 0.8466, 0.7455, 0.7845, 0.7453, 0.8467, 0.7144, 0.0001682, 0.461, 0.06215, 0.4608, 0.06224, 0.467, 0.0002642, 0.4672, 0.8464, 0.8075, 0.8154, 0.7919, 0.8216, 0.7904, 0.8263, 0.7873, 0.8294, 0.7826, 0.831, 0.7764, 0.831, 0.7764, 0.8466, 0.7455, 0.8464, 0.8075, 0.9831, 0.0, 0.9909, 2.379e-05, 0.9895, 0.5427, 0.9818, 0.5426, 0.08892, 0.4529, 0.08445, 0.4489, 0.09515, 0.4438, 0.1017, 0.4489, 0.6056, 0.9039, 0.6085, 0.91, 0.6059, 0.9139, 0.6028, 0.9061, 0.09192, 0.4589, 0.08892, 0.4529, 0.1017, 0.4489, 0.106, 0.4566, 0.6086, 0.8819, 0.6057, 0.8879, 0.6028, 0.8856, 0.606, 0.878, 0.08456, 0.485, 0.08901, 0.481, 0.1018, 0.4848, 0.09529, 0.49, 0.09196, 0.4749, 0.09343, 0.4669, 0.1082, 0.4669, 0.1061, 0.4771, 0.09343, 0.4669, 0.09192, 0.4589, 0.106, 0.4566, 0.1082, 0.4669, 0.6266, 0.6972, 0.6314, 0.6935, 0.6337, 0.6974, 0.6284, 0.7031, 0.6322, 0.8291, 0.6387, 0.8337, 0.6382, 0.845, 0.631, 0.8377, 0.9909, 2.374e-05, 0.9986, 0.0, 1.0, 0.5426, 0.9922, 0.5427, 0.08901, 0.481, 0.09196, 0.4749, 0.1061, 0.4771, 0.1018, 0.4848, 0.6041, 0.8959, 0.6056, 0.9039, 0.6028, 0.9061, 0.6012, 0.8959, 0.6201, 0.7019, 0.6266, 0.6972, 0.6284, 0.7031, 0.6212, 0.7105, 0.6257, 0.8243, 0.6322, 0.8291, 0.631, 0.8377, 0.6239, 0.8303, 0.6057, 0.8879, 0.6041, 0.8959, 0.6012, 0.8959, 0.6028, 0.8856, 1.31, 0.9799, -0.3301, 0.9799, -0.3301, 0.02335, 1.31, 0.02335, 0.974, 0.0, 0.9818, 2.363e-05, 0.9789, 0.9308, 0.9712, 0.9308, 0.9606, 2.381e-05, 0.9683, 0.0, 0.9712, 0.9308, 0.9634, 0.9308, 0.6135, 0.7066, 0.6201, 0.7019, 0.6212, 0.7105, 0.6141, 0.7178, 0.6209, 0.8207, 0.6257, 0.8243, 0.6239, 0.8303, 0.6186, 0.8245, 0.06204, 0.4779, 0.06218, 0.4732, 0.09196, 0.4749, 0.08901, 0.481, 0.6055, 0.8047, 0.6008, 0.8047, 0.6026, 0.8001, 0.6086, 0.7973, 0.5946, 0.8046, 0.5884, 0.8047, 0.5866, 0.8001, 0.5946, 0.8015, 0.5884, 0.8047, 0.5837, 0.8048, 0.5805, 0.7974, 0.5866, 0.8001, 0.06215, 0.4608, 0.06198, 0.4561, 0.08892, 0.4529, 0.09192, 0.4589, 0.6267, 0.8123, 0.6328, 0.8114, 0.6322, 0.8291, 0.6257, 0.8243, 0.6133, 0.6832, 0.6194, 0.6842, 0.6201, 0.7019, 0.6135, 0.7066, 0.639, 0.8103, 0.6436, 0.8095, 0.6436, 0.8371, 0.6387, 0.8337, 0.6255, 0.6851, 0.6301, 0.6857, 0.6314, 0.6935, 0.6266, 0.6972, 0.6222, 0.8129, 0.6267, 0.8123, 0.6257, 0.8243, 0.6209, 0.8207, 0.6008, 0.8047, 0.5946, 0.8046, 0.5946, 0.8015, 0.6026, 0.8001, 0.06218, 0.4732, 0.06224, 0.467, 0.09343, 0.4669, 0.09196, 0.4749, 0.5886, 0.8667, 0.5884, 0.8047, 0.5946, 0.8046, 0.5948, 0.8667, 0.5948, 0.8667, 0.5946, 0.8046, 0.6008, 0.8047, 0.601, 0.8667, 0.6087, 0.6823, 0.6133, 0.6832, 0.6135, 0.7066, 0.6086, 0.7099, 0.06224, 0.467, 0.06215, 0.4608, 0.09192, 0.4589, 0.09343, 0.4669, 0.6328, 0.8114, 0.639, 0.8103, 0.6387, 0.8337, 0.6322, 0.8291, 0.6194, 0.6842, 0.6255, 0.6851, 0.6266, 0.6972, 0.6201, 0.7019, 0.6012, 0.8959, 0.6028, 0.9061, 0.5996, 0.9084, 0.5982, 0.8959, 0.6212, 0.7105, 0.6284, 0.7031, 0.6316, 0.7084, 0.6247, 0.7188, 0.6239, 0.8303, 0.631, 0.8377, 0.6276, 0.846, 0.6206, 0.8355, 0.6141, 0.7178, 0.6212, 0.7105, 0.6247, 0.7188, 0.6176, 0.729, 0.6186, 0.8245, 0.6239, 0.8303, 0.6206, 0.8355, 0.6155, 0.8276, 0.1061, 0.4771, 0.1082, 0.4669, 0.1226, 0.4668, 0.1198, 0.4793, 0.1017, 0.4489, 0.09515, 0.4438, 0.1052, 0.4388, 0.1139, 0.445, 0.6028, 0.9061, 0.6059, 0.9139, 0.6024, 0.9177, 0.5996, 0.9084, 0.1018, 0.4848, 0.1061, 0.4771, 0.1198, 0.4793, 0.114, 0.4887, 0.106, 0.4566, 0.1017, 0.4489, 0.1139, 0.445, 0.1197, 0.4543, 0.606, 0.878, 0.6028, 0.8856, 0.5997, 0.8834, 0.6026, 0.8741, 0.09529, 0.49, 0.1018, 0.4848, 0.114, 0.4887, 0.1054, 0.4949, 0.1082, 0.4669, 0.106, 0.4566, 0.1197, 0.4543, 0.1226, 0.4668, 0.6284, 0.7031, 0.6337, 0.6974, 0.6368, 0.7004, 0.6316, 0.7084, 0.6028, 0.8856, 0.6012, 0.8959, 0.5982, 0.8959, 0.5997, 0.8834, 0.631, 0.8377, 0.6382, 0.845, 0.6346, 0.8562, 0.6276, 0.846, 0.6176, 0.729, 0.6247, 0.7188, 0.6298, 0.7272, 0.6237, 0.7406, 0.6155, 0.8276, 0.6206, 0.8355, 0.6164, 0.8408, 0.612, 0.8303, 0.1198, 0.4793, 0.1226, 0.4668, 0.1369, 0.4668, 0.1334, 0.4816, 0.1139, 0.445, 0.1052, 0.4388, 0.1151, 0.4335, 0.126, 0.4409, 0.5996, 0.9084, 0.6024, 0.9177, 0.5987, 0.9218, 0.5965, 0.9107, 0.114, 0.4887, 0.1198, 0.4793, 0.1334, 0.4816, 0.1262, 0.4927, 0.1197, 0.4543, 0.1139, 0.445, 0.126, 0.4409, 0.1333, 0.452, 0.6026, 0.8741, 0.5997, 0.8834, 0.5966, 0.8811, 0.5988, 0.8699, 0.1054, 0.4949, 0.114, 0.4887, 0.1262, 0.4927, 0.1153, 0.5002, 0.1226, 0.4668, 0.1197, 0.4543, 0.1333, 0.452, 0.1369, 0.4668, 0.6316, 0.7084, 0.6368, 0.7004, 0.6403, 0.7032, 0.6358, 0.7136, 0.6276, 0.846, 0.6346, 0.8562, 0.6286, 0.8678, 0.6225, 0.8544, 0.5982, 0.8959, 0.5996, 0.9084, 0.5965, 0.9107, 0.5954, 0.8959, 0.6247, 0.7188, 0.6316, 0.7084, 0.6358, 0.7136, 0.6298, 0.7272, 0.6206, 0.8355, 0.6276, 0.846, 0.6225, 0.8544, 0.6164, 0.8408, 0.5997, 0.8834, 0.5982, 0.8959, 0.5954, 0.8959, 0.5966, 0.8811, 0.5966, 0.8811, 0.5954, 0.8959, 0.5926, 0.8959, 0.5936, 0.8793, 0.6237, 0.7406, 0.6298, 0.7272, 0.6342, 0.7327, 0.6287, 0.7482, 0.612, 0.8303, 0.6164, 0.8408, 0.6126, 0.8441, 0.6086, 0.832, 0.1334, 0.4816, 0.1369, 0.4668, 0.1462, 0.4667, 0.1421, 0.4833, 0.126, 0.4409, 0.1151, 0.4335, 0.1214, 0.4295, 0.1337, 0.4377, 0.5965, 0.9107, 0.5987, 0.9218, 0.5952, 0.9249, 0.5935, 0.9125, 0.1262, 0.4927, 0.1334, 0.4816, 0.1421, 0.4833, 0.1339, 0.4958, 0.1333, 0.452, 0.126, 0.4409, 0.1337, 0.4377, 0.142, 0.4502, 0.5988, 0.8699, 0.5966, 0.8811, 0.5936, 0.8793, 0.5954, 0.8668, 0.1153, 0.5002, 0.1262, 0.4927, 0.1339, 0.4958, 0.1216, 0.5042, 0.1369, 0.4668, 0.1333, 0.452, 0.142, 0.4502, 0.1462, 0.4667, 0.6358, 0.7136, 0.6403, 0.7032, 0.6436, 0.7048, 0.6396, 0.7169, 0.6225, 0.8544, 0.6286, 0.8678, 0.6235, 0.8754, 0.618, 0.8599, 0.5954, 0.8959, 0.5965, 0.9107, 0.5935, 0.9125, 0.5926, 0.8959, 0.6298, 0.7272, 0.6358, 0.7136, 0.6396, 0.7169, 0.6342, 0.7327, 0.6164, 0.8408, 0.6225, 0.8544, 0.618, 0.8599, 0.6126, 0.8441, 0.08865, 0.5043, 0.1051, 0.5084, 0.1007, 0.5187, 0.08694, 0.5089, 0.06791, 0.4504, 0.06383, 0.467, 0.05357, 0.467, 0.05865, 0.4463, 0.1214, 0.4295, 0.1049, 0.4254, 0.1004, 0.4151, 0.121, 0.4202, 0.07628, 0.496, 0.08865, 0.5043, 0.08694, 0.5089, 0.06911, 0.5032, 0.1421, 0.4833, 0.1462, 0.4667, 0.1516, 0.4667, 0.1469, 0.4874, 0.1337, 0.4377, 0.1214, 0.4295, 0.121, 0.4202, 0.1364, 0.4305, 0.06801, 0.4836, 0.07628, 0.496, 0.06911, 0.5032, 0.05878, 0.4877, 0.1339, 0.4958, 0.1421, 0.4833, 0.1469, 0.4874, 0.1367, 0.503, 0.142, 0.4502, 0.1337, 0.4377, 0.1364, 0.4305, 0.1468, 0.446, 0.0761, 0.4379, 0.06791, 0.4504, 0.05865, 0.4463, 0.06888, 0.4307, 0.1216, 0.5042, 0.1339, 0.4958, 0.1367, 0.503, 0.1213, 0.5134, 0.1462, 0.4667, 0.142, 0.4502, 0.1468, 0.446, 0.1516, 0.4667, 0.08843, 0.4296, 0.0761, 0.4379, 0.06888, 0.4307, 0.08668, 0.425, 0.1051, 0.5084, 0.1216, 0.5042, 0.1213, 0.5134, 0.1007, 0.5187, 0.06383, 0.467, 0.06801, 0.4836, 0.05878, 0.4877, 0.05357, 0.467, 0.1049, 0.4254, 0.08843, 0.4296, 0.08668, 0.425, 0.1004, 0.4151, 0.1468, 0.446, 0.1364, 0.4305, 0.1492, 0.4006, 0.168, 0.4289, 0.121, 0.4202, 0.1004, 0.4151, 0.0835, 0.3725, 0.121, 0.3818, 0.1007, 0.5187, 0.1213, 0.5134, 0.1215, 0.5518, 0.08408, 0.5614, 0.1213, 0.5134, 0.1367, 0.503, 0.1496, 0.5328, 0.1215, 0.5518, 0.1364, 0.4305, 0.121, 0.4202, 0.121, 0.3818, 0.1492, 0.4006, 0.1367, 0.503, 0.1469, 0.4874, 0.1683, 0.5045, 0.1496, 0.5328, 0.1683, 0.5045, 0.5793, 0.9308, 0.03696, 0.9325, 0.08408, 0.5614, 0.1215, 0.5518, 0.1496, 0.5328, 0.168, 0.4289, 0.5764, 0.0, 0.5793, 0.9308, 0.1683, 0.5045, 0.1683, 0.5045, 0.1469, 0.4874, 0.1516, 0.4667, 0.1468, 0.446, 0.168, 0.4289, 0.5764, 0.0, 0.168, 0.4289, 0.1492, 0.4006, 0.121, 0.3818, 0.0835, 0.3725, 0.03411, 0.001664, 0.1004, 0.4151, 0.08668, 0.425, 0.06888, 0.4307, 0.0835, 0.3725, 0.06888, 0.4307, 0.03411, 0.001664, 0.0835, 0.3725, 0.06911, 0.5032, 0.03696, 0.9325, 0.03411, 0.001664, 0.06888, 0.4307, 0.05865, 0.4463, 0.05357, 0.467, 0.05878, 0.4877, 0.06911, 0.5032, 0.08694, 0.5089, 0.1007, 0.5187, 0.08408, 0.5614, 0.03696, 0.9325, 0.06911, 0.5032, 0.08408, 0.5614])
me_cube_001.use_remesh_preserve_volume = False
me_cube_001.use_remesh_preserve_attributes = False
me_cube_001.use_mirror_vertex_groups = False
me_cube_001.update()

# ---- objects
ob_interface_camera_base = bpy.data.objects.new('interface_camera_base', me_circle)
ob_interfaces_keypad = bpy.data.objects.new('interfaces_keypad', me_cube_003)
ob_interface_camera = bpy.data.objects.new('interface_camera', me_cube_002)
ob_interfaces_terminal = bpy.data.objects.new('interfaces_terminal', me_cube)
ob_interfaces_pc = bpy.data.objects.new('interfaces_pc', me_cube_001)

# ---- transforms, parenting, visibility, modifiers, constraints
ob_interface_camera_base.location = (0.0, 0.0, 0.0)
ob_interface_camera_base.rotation_euler = (1.571, 2.22e-16, 2.22e-16)
ob_interface_camera_base.lineart.crease_threshold = 0.0
ob_interfaces_keypad.location = (1.2, 0.0, 0.0)
ob_interfaces_keypad.rotation_euler = (1.571, 2.22e-16, 2.22e-16)
ob_interfaces_keypad.lineart.crease_threshold = 0.0
ob_interface_camera.location = (0.0, 0.0, 0.0)
ob_interface_camera.rotation_euler = (1.571, 2.22e-16, 2.22e-16)
ob_interface_camera.lineart.crease_threshold = 0.0
_m = ob_interface_camera.modifiers.new('Mirror', 'MIRROR')
_m.use_clip = True
ob_interfaces_terminal.location = (0.9, 0.0, 0.0)
ob_interfaces_terminal.rotation_euler = (1.571, 2.22e-16, 2.22e-16)
ob_interfaces_terminal.lineart.crease_threshold = 0.0
ob_interfaces_pc.location = (-1.0, 0.0, 0.0)
ob_interfaces_pc.rotation_euler = (1.571, 2.22e-16, 2.22e-16)
ob_interfaces_pc.lineart.crease_threshold = 0.0

# ---- collection membership
col_collection_1.objects.link(ob_interface_camera_base)
col_collection_1.objects.link(ob_interfaces_keypad)
col_collection_1.objects.link(ob_interface_camera)
col_collection_1.objects.link(ob_interfaces_terminal)
col_collection_1.objects.link(ob_interfaces_pc)

# ---- scene / render settings (as saved in the file)
scene.frame_start = 1; scene.frame_end = 250; scene.frame_set(1)
scene.render.engine = 'BLENDER_EEVEE_NEXT'
scene.render.image_settings.color_mode = 'RGB'
scene.render.image_settings.compression = 90
scene.render.resolution_percentage = 50
scene.render.dither_intensity = 0.0
scene.cycles.use_denoising = False
scene.cycles.samples = 10
scene.cycles.sampling_pattern = 'TABULATED_SOBOL'
scene.cycles.light_sampling_threshold = 0.0
scene.cycles.use_adaptive_sampling = False
scene.cycles.use_light_tree = False
scene.cycles.blur_glossy = 0.0
scene.cycles.volume_bounces = 1
scene.cycles.pixel_filter_type = 'GAUSSIAN'
scene.cycles.sample_clamp_indirect = 0.0
scene.view_settings.view_transform = 'Standard'
bpy.context.view_layer.update()

# ---- added for rendering (the .blend has no active camera and no usable light): camera, sun
cam_auto = bpy.data.cameras.new('AutoCamera')
cam_auto.lens = 50.0
cam_auto.sensor_width = 36.0
cam_auto.clip_end = 1000.0
ob_auto_camera = bpy.data.objects.new('AutoCamera', cam_auto)
scene.collection.objects.link(ob_auto_camera)
ob_auto_camera.location = (2.42465, -2.92458, 1.94022)
ob_auto_camera.rotation_euler = (1.09748, -7.21219e-08, 0.694738)
scene.camera = ob_auto_camera
light_auto_sun = bpy.data.lights.new('AutoSun', 'SUN')
light_auto_sun.energy = 3.0
light_auto_sun.angle = 0.0523599
ob_auto_sun = bpy.data.objects.new('AutoSun', light_auto_sun)
scene.collection.objects.link(ob_auto_sun)
ob_auto_sun.rotation_euler = (0.872665, 0.174533, 0.523599)
bpy.context.view_layer.update()
